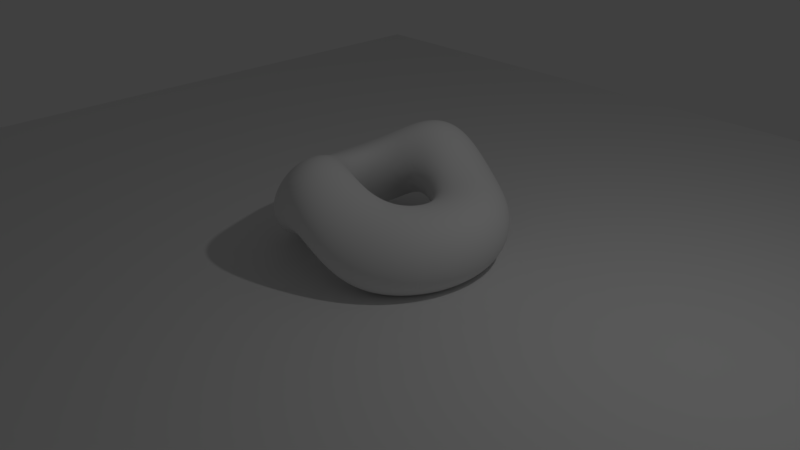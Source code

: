 # Source: part2.blend  (saved by Blender 2.79.0; exported with 4.5.12 LTS)
import bpy
from mathutils import Matrix  # noqa: F401  (used for matrix-valued properties, if any)

bpy.ops.wm.read_factory_settings(use_empty=True)
scene = bpy.context.scene
scene.name = 'Scene'

# ---- collections
col_collection_1 = bpy.data.collections.new('Collection 1'); scene.collection.children.link(col_collection_1)

# ---- world
world_world = bpy.data.worlds.new('World'); scene.world = world_world
world_world.color = (0.05088, 0.05088, 0.05088)
world_world.use_sun_shadow = False
world_world.sun_shadow_jitter_overblur = 0.0
world_world.cycles.sampling_method = 'MANUAL'

# ---- cameras
cam_camera = bpy.data.cameras.new('Camera')
cam_camera.clip_end = 100.0
cam_camera.lens = 35.0
cam_camera.sensor_width = 32.0
cam_camera.sensor_height = 18.0
cam_camera.ortho_scale = 7.314
cam_camera.dof.focus_distance = 0.0
cam_camera.dof.aperture_fstop = 128.0

# ---- lights
light_lamp = bpy.data.lights.new('Lamp', 'POINT')
light_lamp.transmission_factor = 0.0
light_lamp.cutoff_distance = 30.0
light_lamp.energy = 100.0
light_lamp.shadow_buffer_clip_start = 1.001
light_lamp.shadow_soft_size = 0.1
light_lamp.shadow_maximum_resolution = 0.006
light_lamp.use_absolute_resolution = True

# ---- meshes
me_torus_001 = bpy.data.meshes.new('Torus.001')
me_torus_001.from_pydata([(1.5, 0.0, 0.0), (1.494, 0.0, 0.07822), (1.476, 0.0, 0.1545), (1.446, 0.0, 0.227), (1.405, 0.0, 0.2939), (1.354, 0.0, 0.3536), (1.294, 0.0, 0.4045), (1.227, 0.0, 0.4455), (1.155, 0.0, 0.4755), (1.078, 0.0, 0.4938), (1.0, 0.0, 0.5), (0.9218, 0.0, 0.4938), (0.8455, 0.0, 0.4755), (0.773, 0.0, 0.4455), (0.7061, 0.0, 0.4045), (0.6464, 0.0, 0.3536), (0.5955, 0.0, 0.2939), (0.5545, 0.0, 0.227), (0.5245, 0.0, 0.1545), (0.5062, 0.0, 0.07822), (0.5, 0.0, 6.123e-17), (0.5062, 0.0, -0.07822), (0.5245, 0.0, -0.1545), (0.5545, 0.0, -0.227), (0.5955, 0.0, -0.2939), (0.6464, 0.0, -0.3536), (0.7061, 0.0, -0.4045), (0.773, 0.0, -0.4455), (0.8455, 0.0, -0.4755), (0.9218, 0.0, -0.4938), (1.0, 0.0, -0.5), (1.078, 0.0, -0.4938), (1.155, 0.0, -0.4755), (1.227, 0.0, -0.4455), (1.294, 0.0, -0.4045), (1.354, 0.0, -0.3536), (1.405, 0.0, -0.2939), (1.446, 0.0, -0.227), (1.476, 0.0, -0.1545), (1.494, 0.0, -0.07822), (1.487, 0.1958, 0.0), (1.481, 0.195, 0.07822), (1.463, 0.1926, 0.1545), (1.433, 0.1887, 0.227), (1.392, 0.1833, 0.2939), (1.342, 0.1767, 0.3536), (1.283, 0.1689, 0.4045), (1.216, 0.1602, 0.4455), (1.145, 0.1507, 0.4755), (1.069, 0.1407, 0.4938), (0.9914, 0.1305, 0.5), (0.9139, 0.1203, 0.4938), (0.8383, 0.1104, 0.4755), (0.7664, 0.1009, 0.4455), (0.7001, 0.09217, 0.4045), (0.6409, 0.08438, 0.3536), (0.5904, 0.07773, 0.2939), (0.5498, 0.07238, 0.227), (0.52, 0.06846, 0.1545), (0.5018, 0.06607, 0.07822), (0.4957, 0.06526, 6.123e-17), (0.5018, 0.06607, -0.07822), (0.52, 0.06846, -0.1545), (0.5498, 0.07238, -0.227), (0.5904, 0.07773, -0.2939), (0.6409, 0.08438, -0.3536), (0.7001, 0.09217, -0.4045), (0.7664, 0.1009, -0.4455), (0.8383, 0.1104, -0.4755), (0.9139, 0.1203, -0.4938), (0.9914, 0.1305, -0.5), (1.069, 0.1407, -0.4938), (1.145, 0.1507, -0.4755), (1.216, 0.1602, -0.4455), (1.283, 0.1689, -0.4045), (1.342, 0.1767, -0.3536), (1.392, 0.1833, -0.2939), (1.433, 0.1887, -0.227), (1.463, 0.1926, -0.1545), (1.481, 0.195, -0.07822), (1.449, 0.3882, 0.0), (1.443, 0.3866, 0.07822), (1.425, 0.3819, 0.1545), (1.396, 0.3741, 0.227), (1.357, 0.3635, 0.2939), (1.307, 0.3503, 0.3536), (1.25, 0.3349, 0.4045), (1.185, 0.3176, 0.4455), (1.115, 0.2988, 0.4755), (1.041, 0.2791, 0.4938), (0.9659, 0.2588, 0.5), (0.8904, 0.2386, 0.4938), (0.8167, 0.2188, 0.4755), (0.7467, 0.2001, 0.4455), (0.682, 0.1828, 0.4045), (0.6244, 0.1673, 0.3536), (0.5752, 0.1541, 0.2939), (0.5356, 0.1435, 0.227), (0.5066, 0.1357, 0.1545), (0.4889, 0.131, 0.07822), (0.483, 0.1294, 6.123e-17), (0.4889, 0.131, -0.07822), (0.5066, 0.1357, -0.1545), (0.5356, 0.1435, -0.227), (0.5752, 0.1541, -0.2939), (0.6244, 0.1673, -0.3536), (0.682, 0.1828, -0.4045), (0.7467, 0.2001, -0.4455), (0.8167, 0.2188, -0.4755), (0.8904, 0.2386, -0.4938), (0.9659, 0.2588, -0.5), (1.041, 0.2791, -0.4938), (1.115, 0.2988, -0.4755), (1.185, 0.3176, -0.4455), (1.25, 0.3349, -0.4045), (1.307, 0.3503, -0.3536), (1.357, 0.3635, -0.2939), (1.396, 0.3741, -0.227), (1.425, 0.3819, -0.1545), (1.443, 0.3866, -0.07822), (1.386, 0.574, 0.0), (1.38, 0.5717, 0.07822), (1.363, 0.5647, 0.1545), (1.335, 0.5532, 0.227), (1.298, 0.5375, 0.2939), (1.251, 0.518, 0.3536), (1.195, 0.4952, 0.4045), (1.134, 0.4696, 0.4455), (1.067, 0.4418, 0.4755), (0.9961, 0.4126, 0.4938), (0.9239, 0.3827, 0.5), (0.8516, 0.3528, 0.4938), (0.7811, 0.3236, 0.4755), (0.7142, 0.2958, 0.4455), (0.6524, 0.2702, 0.4045), (0.5972, 0.2474, 0.3536), (0.5502, 0.2279, 0.2939), (0.5123, 0.2122, 0.227), (0.4845, 0.2007, 0.1545), (0.4676, 0.1937, 0.07822), (0.4619, 0.1913, 6.123e-17), (0.4676, 0.1937, -0.07822), (0.4845, 0.2007, -0.1545), (0.5123, 0.2122, -0.227), (0.5502, 0.2279, -0.2939), (0.5972, 0.2474, -0.3536), (0.6524, 0.2702, -0.4045), (0.7142, 0.2958, -0.4455), (0.7811, 0.3236, -0.4755), (0.8516, 0.3528, -0.4938), (0.9239, 0.3827, -0.5), (0.9961, 0.4126, -0.4938), (1.067, 0.4418, -0.4755), (1.134, 0.4696, -0.4455), (1.195, 0.4952, -0.4045), (1.251, 0.518, -0.3536), (1.298, 0.5375, -0.2939), (1.335, 0.5532, -0.227), (1.363, 0.5647, -0.1545), (1.38, 0.5717, -0.07822), (1.299, 0.75, 0.0), (1.294, 0.7469, 0.07822), (1.278, 0.7378, 0.1545), (1.252, 0.7228, 0.227), (1.216, 0.7023, 0.2939), (1.172, 0.6768, 0.3536), (1.121, 0.6469, 0.4045), (1.063, 0.6135, 0.4455), (0.9998, 0.5773, 0.4755), (0.9338, 0.5391, 0.4938), (0.866, 0.5, 0.5), (0.7983, 0.4609, 0.4938), (0.7322, 0.4227, 0.4755), (0.6694, 0.3865, 0.4455), (0.6115, 0.3531, 0.4045), (0.5598, 0.3232, 0.3536), (0.5157, 0.2977, 0.2939), (0.4802, 0.2772, 0.227), (0.4542, 0.2622, 0.1545), (0.4383, 0.2531, 0.07822), (0.433, 0.25, 6.123e-17), (0.4383, 0.2531, -0.07822), (0.4542, 0.2622, -0.1545), (0.4802, 0.2772, -0.227), (0.5157, 0.2977, -0.2939), (0.5598, 0.3232, -0.3536), (0.6115, 0.3531, -0.4045), (0.6694, 0.3865, -0.4455), (0.7322, 0.4227, -0.4755), (0.7983, 0.4609, -0.4938), (0.866, 0.5, -0.5), (0.9338, 0.5391, -0.4938), (0.9998, 0.5773, -0.4755), (1.063, 0.6135, -0.4455), (1.121, 0.6469, -0.4045), (1.172, 0.6768, -0.3536), (1.216, 0.7023, -0.2939), (1.252, 0.7228, -0.227), (1.278, 0.7378, -0.1545), (1.294, 0.7469, -0.07822), (1.19, 0.9131, 0.0), (1.185, 0.9094, 0.07822), (1.171, 0.8982, 0.1545), (1.147, 0.88, 0.227), (1.114, 0.855, 0.2939), (1.074, 0.824, 0.3536), (1.027, 0.7877, 0.4045), (0.9734, 0.7469, 0.4455), (0.9159, 0.7028, 0.4755), (0.8554, 0.6564, 0.4938), (0.7934, 0.6088, 0.5), (0.7313, 0.5611, 0.4938), (0.6708, 0.5147, 0.4755), (0.6133, 0.4706, 0.4455), (0.5602, 0.4299, 0.4045), (0.5129, 0.3935, 0.3536), (0.4724, 0.3625, 0.2939), (0.4399, 0.3376, 0.227), (0.4161, 0.3193, 0.1545), (0.4016, 0.3081, 0.07822), (0.3967, 0.3044, 6.123e-17), (0.4016, 0.3081, -0.07822), (0.4161, 0.3193, -0.1545), (0.4399, 0.3376, -0.227), (0.4724, 0.3625, -0.2939), (0.5129, 0.3935, -0.3536), (0.5602, 0.4299, -0.4045), (0.6133, 0.4706, -0.4455), (0.6708, 0.5147, -0.4755), (0.7313, 0.5611, -0.4938), (0.7934, 0.6088, -0.5), (0.8554, 0.6564, -0.4938), (0.9159, 0.7028, -0.4755), (0.9734, 0.7469, -0.4455), (1.027, 0.7877, -0.4045), (1.074, 0.824, -0.3536), (1.114, 0.855, -0.2939), (1.147, 0.88, -0.227), (1.171, 0.8982, -0.1545), (1.185, 0.9094, -0.07822), (1.061, 1.061, 0.0), (1.056, 1.056, 0.07822), (1.043, 1.043, 0.1545), (1.022, 1.022, 0.227), (0.9931, 0.9931, 0.2939), (0.9571, 0.9571, 0.3536), (0.9149, 0.9149, 0.4045), (0.8676, 0.8676, 0.4455), (0.8164, 0.8164, 0.4755), (0.7624, 0.7624, 0.4938), (0.7071, 0.7071, 0.5), (0.6518, 0.6518, 0.4938), (0.5979, 0.5979, 0.4755), (0.5466, 0.5466, 0.4455), (0.4993, 0.4993, 0.4045), (0.4571, 0.4571, 0.3536), (0.4211, 0.4211, 0.2939), (0.3921, 0.3921, 0.227), (0.3709, 0.3709, 0.1545), (0.3579, 0.3579, 0.07822), (0.3536, 0.3536, 6.123e-17), (0.3579, 0.3579, -0.07822), (0.3709, 0.3709, -0.1545), (0.3921, 0.3921, -0.227), (0.4211, 0.4211, -0.2939), (0.4571, 0.4571, -0.3536), (0.4993, 0.4993, -0.4045), (0.5466, 0.5466, -0.4455), (0.5979, 0.5979, -0.4755), (0.6518, 0.6518, -0.4938), (0.7071, 0.7071, -0.5), (0.7624, 0.7624, -0.4938), (0.8164, 0.8164, -0.4755), (0.8676, 0.8676, -0.4455), (0.9149, 0.9149, -0.4045), (0.9571, 0.9571, -0.3536), (0.9931, 0.9931, -0.2939), (1.022, 1.022, -0.227), (1.043, 1.043, -0.1545), (1.056, 1.056, -0.07822), (0.9131, 1.19, 0.0), (0.9094, 1.185, 0.07822), (0.8982, 1.171, 0.1545), (0.88, 1.147, 0.227), (0.855, 1.114, 0.2939), (0.824, 1.074, 0.3536), (0.7877, 1.027, 0.4045), (0.7469, 0.9734, 0.4455), (0.7028, 0.9159, 0.4755), (0.6564, 0.8554, 0.4938), (0.6088, 0.7934, 0.5), (0.5611, 0.7313, 0.4938), (0.5147, 0.6708, 0.4755), (0.4706, 0.6133, 0.4455), (0.4299, 0.5602, 0.4045), (0.3935, 0.5129, 0.3536), (0.3625, 0.4724, 0.2939), (0.3376, 0.4399, 0.227), (0.3193, 0.4161, 0.1545), (0.3081, 0.4016, 0.07822), (0.3044, 0.3967, 6.123e-17), (0.3081, 0.4016, -0.07822), (0.3193, 0.4161, -0.1545), (0.3376, 0.4399, -0.227), (0.3625, 0.4724, -0.2939), (0.3935, 0.5129, -0.3536), (0.4299, 0.5602, -0.4045), (0.4706, 0.6133, -0.4455), (0.5147, 0.6708, -0.4755), (0.5611, 0.7313, -0.4938), (0.6088, 0.7934, -0.5), (0.6564, 0.8554, -0.4938), (0.7028, 0.9159, -0.4755), (0.7469, 0.9734, -0.4455), (0.7877, 1.027, -0.4045), (0.824, 1.074, -0.3536), (0.855, 1.114, -0.2939), (0.88, 1.147, -0.227), (0.8982, 1.171, -0.1545), (0.9094, 1.185, -0.07822), (0.75, 1.299, 0.0), (0.7469, 1.294, 0.07822), (0.7378, 1.278, 0.1545), (0.7228, 1.252, 0.227), (0.7023, 1.216, 0.2939), (0.6768, 1.172, 0.3536), (0.6469, 1.121, 0.4045), (0.6135, 1.063, 0.4455), (0.5773, 0.9998, 0.4755), (0.5391, 0.9338, 0.4938), (0.5, 0.866, 0.5), (0.4609, 0.7983, 0.4938), (0.4227, 0.7322, 0.4755), (0.3865, 0.6694, 0.4455), (0.3531, 0.6115, 0.4045), (0.3232, 0.5598, 0.3536), (0.2977, 0.5157, 0.2939), (0.2772, 0.4802, 0.227), (0.2622, 0.4542, 0.1545), (0.2531, 0.4383, 0.07822), (0.25, 0.433, 6.123e-17), (0.2531, 0.4383, -0.07822), (0.2622, 0.4542, -0.1545), (0.2772, 0.4802, -0.227), (0.2977, 0.5157, -0.2939), (0.3232, 0.5598, -0.3536), (0.3531, 0.6115, -0.4045), (0.3865, 0.6694, -0.4455), (0.4227, 0.7322, -0.4755), (0.4609, 0.7983, -0.4938), (0.5, 0.866, -0.5), (0.5391, 0.9338, -0.4938), (0.5773, 0.9998, -0.4755), (0.6135, 1.063, -0.4455), (0.6469, 1.121, -0.4045), (0.6768, 1.172, -0.3536), (0.7023, 1.216, -0.2939), (0.7228, 1.252, -0.227), (0.7378, 1.278, -0.1545), (0.7469, 1.294, -0.07822), (0.574, 1.386, 0.0), (0.5717, 1.38, 0.07822), (0.5647, 1.363, 0.1545), (0.5532, 1.335, 0.227), (0.5375, 1.298, 0.2939), (0.518, 1.251, 0.3536), (0.4952, 1.195, 0.4045), (0.4696, 1.134, 0.4455), (0.4418, 1.067, 0.4755), (0.4126, 0.9961, 0.4938), (0.3827, 0.9239, 0.5), (0.3528, 0.8516, 0.4938), (0.3236, 0.7811, 0.4755), (0.2958, 0.7142, 0.4455), (0.2702, 0.6524, 0.4045), (0.2474, 0.5972, 0.3536), (0.2279, 0.5502, 0.2939), (0.2122, 0.5123, 0.227), (0.2007, 0.4845, 0.1545), (0.1937, 0.4676, 0.07822), (0.1913, 0.4619, 6.123e-17), (0.1937, 0.4676, -0.07822), (0.2007, 0.4845, -0.1545), (0.2122, 0.5123, -0.227), (0.2279, 0.5502, -0.2939), (0.2474, 0.5972, -0.3536), (0.2702, 0.6524, -0.4045), (0.2958, 0.7142, -0.4455), (0.3236, 0.7811, -0.4755), (0.3528, 0.8516, -0.4938), (0.3827, 0.9239, -0.5), (0.4126, 0.9961, -0.4938), (0.4418, 1.067, -0.4755), (0.4696, 1.134, -0.4455), (0.4952, 1.195, -0.4045), (0.518, 1.251, -0.3536), (0.5375, 1.298, -0.2939), (0.5532, 1.335, -0.227), (0.5647, 1.363, -0.1545), (0.5717, 1.38, -0.07822), (0.3882, 1.449, 0.0), (0.3866, 1.443, 0.07822), (0.3819, 1.425, 0.1545), (0.3741, 1.396, 0.227), (0.3635, 1.357, 0.2939), (0.3503, 1.307, 0.3536), (0.3349, 1.25, 0.4045), (0.3176, 1.185, 0.4455), (0.2988, 1.115, 0.4755), (0.2791, 1.041, 0.4938), (0.2588, 0.9659, 0.5), (0.2386, 0.8904, 0.4938), (0.2188, 0.8167, 0.4755), (0.2001, 0.7467, 0.4455), (0.1828, 0.682, 0.4045), (0.1673, 0.6244, 0.3536), (0.1541, 0.5752, 0.2939), (0.1435, 0.5356, 0.227), (0.1357, 0.5066, 0.1545), (0.131, 0.4889, 0.07822), (0.1294, 0.483, 6.123e-17), (0.131, 0.4889, -0.07822), (0.1357, 0.5066, -0.1545), (0.1435, 0.5356, -0.227), (0.1541, 0.5752, -0.2939), (0.1673, 0.6244, -0.3536), (0.1828, 0.682, -0.4045), (0.2001, 0.7467, -0.4455), (0.2188, 0.8167, -0.4755), (0.2386, 0.8904, -0.4938), (0.2588, 0.9659, -0.5), (0.2791, 1.041, -0.4938), (0.2988, 1.115, -0.4755), (0.3176, 1.185, -0.4455), (0.3349, 1.25, -0.4045), (0.3503, 1.307, -0.3536), (0.3635, 1.357, -0.2939), (0.3741, 1.396, -0.227), (0.3819, 1.425, -0.1545), (0.3866, 1.443, -0.07822), (0.1958, 1.487, 0.0), (0.195, 1.481, 0.07822), (0.1926, 1.463, 0.1545), (0.1887, 1.433, 0.227), (0.1833, 1.392, 0.2939), (0.1767, 1.342, 0.3536), (0.1689, 1.283, 0.4045), (0.1602, 1.216, 0.4455), (0.1507, 1.145, 0.4755), (0.1407, 1.069, 0.4938), (0.1305, 0.9914, 0.5), (0.1203, 0.9139, 0.4938), (0.1104, 0.8383, 0.4755), (0.1009, 0.7664, 0.4455), (0.09217, 0.7001, 0.4045), (0.08438, 0.6409, 0.3536), (0.07773, 0.5904, 0.2939), (0.07238, 0.5498, 0.227), (0.06846, 0.52, 0.1545), (0.06607, 0.5018, 0.07822), (0.06526, 0.4957, 6.123e-17), (0.06607, 0.5018, -0.07822), (0.06846, 0.52, -0.1545), (0.07238, 0.5498, -0.227), (0.07773, 0.5904, -0.2939), (0.08438, 0.6409, -0.3536), (0.09217, 0.7001, -0.4045), (0.1009, 0.7664, -0.4455), (0.1104, 0.8383, -0.4755), (0.1203, 0.9139, -0.4938), (0.1305, 0.9914, -0.5), (0.1407, 1.069, -0.4938), (0.1507, 1.145, -0.4755), (0.1602, 1.216, -0.4455), (0.1689, 1.283, -0.4045), (0.1767, 1.342, -0.3536), (0.1833, 1.392, -0.2939), (0.1887, 1.433, -0.227), (0.1926, 1.463, -0.1545), (0.195, 1.481, -0.07822), (1.132e-07, 1.5, 0.0), (1.128e-07, 1.494, 0.07822), (1.114e-07, 1.476, 0.1545), (1.091e-07, 1.446, 0.227), (1.06e-07, 1.405, 0.2939), (1.022e-07, 1.354, 0.3536), (9.769e-08, 1.294, 0.4045), (9.264e-08, 1.227, 0.4455), (8.716e-08, 1.155, 0.4755), (8.14e-08, 1.078, 0.4938), (7.55e-08, 1.0, 0.5), (6.959e-08, 0.9218, 0.4938), (6.383e-08, 0.8455, 0.4755), (5.836e-08, 0.773, 0.4455), (5.331e-08, 0.7061, 0.4045), (4.881e-08, 0.6464, 0.3536), (4.496e-08, 0.5955, 0.2939), (4.186e-08, 0.5545, 0.227), (3.96e-08, 0.5245, 0.1545), (3.821e-08, 0.5062, 0.07822), (3.775e-08, 0.5, 6.123e-17), (3.821e-08, 0.5062, -0.07822), (3.96e-08, 0.5245, -0.1545), (4.186e-08, 0.5545, -0.227), (4.496e-08, 0.5955, -0.2939), (4.881e-08, 0.6464, -0.3536), (5.331e-08, 0.7061, -0.4045), (5.836e-08, 0.773, -0.4455), (6.383e-08, 0.8455, -0.4755), (6.959e-08, 0.9218, -0.4938), (7.55e-08, 1.0, -0.5), (8.14e-08, 1.078, -0.4938), (8.716e-08, 1.155, -0.4755), (9.264e-08, 1.227, -0.4455), (9.769e-08, 1.294, -0.4045), (1.022e-07, 1.354, -0.3536), (1.06e-07, 1.405, -0.2939), (1.091e-07, 1.446, -0.227), (1.114e-07, 1.476, -0.1545), (1.128e-07, 1.494, -0.07822), (-0.1958, 1.487, 0.0), (-0.195, 1.481, 0.07822), (-0.1926, 1.463, 0.1545), (-0.1887, 1.433, 0.227), (-0.1833, 1.392, 0.2939), (-0.1767, 1.342, 0.3536), (-0.1689, 1.283, 0.4045), (-0.1602, 1.216, 0.4455), (-0.1507, 1.145, 0.4755), (-0.1407, 1.069, 0.4938), (-0.1305, 0.9914, 0.5), (-0.1203, 0.9139, 0.4938), (-0.1104, 0.8383, 0.4755), (-0.1009, 0.7664, 0.4455), (-0.09217, 0.7001, 0.4045), (-0.08438, 0.6409, 0.3536), (-0.07773, 0.5904, 0.2939), (-0.07238, 0.5498, 0.227), (-0.06846, 0.52, 0.1545), (-0.06607, 0.5018, 0.07822), (-0.06526, 0.4957, 6.123e-17), (-0.06607, 0.5018, -0.07822), (-0.06846, 0.52, -0.1545), (-0.07238, 0.5498, -0.227), (-0.07773, 0.5904, -0.2939), (-0.08438, 0.6409, -0.3536), (-0.09217, 0.7001, -0.4045), (-0.1009, 0.7664, -0.4455), (-0.1104, 0.8383, -0.4755), (-0.1203, 0.9139, -0.4938), (-0.1305, 0.9914, -0.5), (-0.1407, 1.069, -0.4938), (-0.1507, 1.145, -0.4755), (-0.1602, 1.216, -0.4455), (-0.1689, 1.283, -0.4045), (-0.1767, 1.342, -0.3536), (-0.1833, 1.392, -0.2939), (-0.1887, 1.433, -0.227), (-0.1926, 1.463, -0.1545), (-0.195, 1.481, -0.07822), (-0.3882, 1.449, 0.0), (-0.3866, 1.443, 0.07822), (-0.3819, 1.425, 0.1545), (-0.3741, 1.396, 0.227), (-0.3635, 1.357, 0.2939), (-0.3503, 1.307, 0.3536), (-0.3349, 1.25, 0.4045), (-0.3176, 1.185, 0.4455), (-0.2988, 1.115, 0.4755), (-0.2791, 1.041, 0.4938), (-0.2588, 0.9659, 0.5), (-0.2386, 0.8904, 0.4938), (-0.2188, 0.8167, 0.4755), (-0.2001, 0.7467, 0.4455), (-0.1828, 0.682, 0.4045), (-0.1673, 0.6244, 0.3536), (-0.1541, 0.5752, 0.2939), (-0.1435, 0.5356, 0.227), (-0.1357, 0.5066, 0.1545), (-0.131, 0.4889, 0.07822), (-0.1294, 0.483, 6.123e-17), (-0.131, 0.4889, -0.07822), (-0.1357, 0.5066, -0.1545), (-0.1435, 0.5356, -0.227), (-0.1541, 0.5752, -0.2939), (-0.1673, 0.6244, -0.3536), (-0.1828, 0.682, -0.4045), (-0.2001, 0.7467, -0.4455), (-0.2188, 0.8167, -0.4755), (-0.2386, 0.8904, -0.4938), (-0.2588, 0.9659, -0.5), (-0.2791, 1.041, -0.4938), (-0.2988, 1.115, -0.4755), (-0.3176, 1.185, -0.4455), (-0.3349, 1.25, -0.4045), (-0.3503, 1.307, -0.3536), (-0.3635, 1.357, -0.2939), (-0.3741, 1.396, -0.227), (-0.3819, 1.425, -0.1545), (-0.3866, 1.443, -0.07822), (-0.574, 1.386, 0.0), (-0.5717, 1.38, 0.07822), (-0.5647, 1.363, 0.1545), (-0.5532, 1.335, 0.227), (-0.5375, 1.298, 0.2939), (-0.518, 1.251, 0.3536), (-0.4952, 1.195, 0.4045), (-0.4696, 1.134, 0.4455), (-0.4418, 1.067, 0.4755), (-0.4126, 0.9961, 0.4938), (-0.3827, 0.9239, 0.5), (-0.3528, 0.8516, 0.4938), (-0.3236, 0.7811, 0.4755), (-0.2958, 0.7142, 0.4455), (-0.2702, 0.6524, 0.4045), (-0.2474, 0.5972, 0.3536), (-0.2279, 0.5502, 0.2939), (-0.2122, 0.5123, 0.227), (-0.2007, 0.4845, 0.1545), (-0.1937, 0.4676, 0.07822), (-0.1913, 0.4619, 6.123e-17), (-0.1937, 0.4676, -0.07822), (-0.2007, 0.4845, -0.1545), (-0.2122, 0.5123, -0.227), (-0.2279, 0.5502, -0.2939), (-0.2474, 0.5972, -0.3536), (-0.2702, 0.6524, -0.4045), (-0.2958, 0.7142, -0.4455), (-0.3236, 0.7811, -0.4755), (-0.3528, 0.8516, -0.4938), (-0.3827, 0.9239, -0.5), (-0.4126, 0.9961, -0.4938), (-0.4418, 1.067, -0.4755), (-0.4696, 1.134, -0.4455), (-0.4952, 1.195, -0.4045), (-0.518, 1.251, -0.3536), (-0.5375, 1.298, -0.2939), (-0.5532, 1.335, -0.227), (-0.5647, 1.363, -0.1545), (-0.5717, 1.38, -0.07822), (-0.75, 1.299, 0.0), (-0.7469, 1.294, 0.07822), (-0.7378, 1.278, 0.1545), (-0.7228, 1.252, 0.227), (-0.7023, 1.216, 0.2939), (-0.6768, 1.172, 0.3536), (-0.6469, 1.121, 0.4045), (-0.6135, 1.063, 0.4455), (-0.5773, 0.9998, 0.4755), (-0.5391, 0.9338, 0.4938), (-0.5, 0.866, 0.5), (-0.4609, 0.7983, 0.4938), (-0.4227, 0.7322, 0.4755), (-0.3865, 0.6694, 0.4455), (-0.3531, 0.6115, 0.4045), (-0.3232, 0.5598, 0.3536), (-0.2977, 0.5157, 0.2939), (-0.2772, 0.4802, 0.227), (-0.2622, 0.4542, 0.1545), (-0.2531, 0.4383, 0.07822), (-0.25, 0.433, 6.123e-17), (-0.2531, 0.4383, -0.07822), (-0.2622, 0.4542, -0.1545), (-0.2772, 0.4802, -0.227), (-0.2977, 0.5157, -0.2939), (-0.3232, 0.5598, -0.3536), (-0.3531, 0.6115, -0.4045), (-0.3865, 0.6694, -0.4455), (-0.4227, 0.7322, -0.4755), (-0.4609, 0.7983, -0.4938), (-0.5, 0.866, -0.5), (-0.5391, 0.9338, -0.4938), (-0.5773, 0.9998, -0.4755), (-0.6135, 1.063, -0.4455), (-0.6469, 1.121, -0.4045), (-0.6768, 1.172, -0.3536), (-0.7023, 1.216, -0.2939), (-0.7228, 1.252, -0.227), (-0.7378, 1.278, -0.1545), (-0.7469, 1.294, -0.07822), (-0.9131, 1.19, 0.0), (-0.9094, 1.185, 0.07822), (-0.8982, 1.171, 0.1545), (-0.88, 1.147, 0.227), (-0.855, 1.114, 0.2939), (-0.824, 1.074, 0.3536), (-0.7877, 1.027, 0.4045), (-0.7469, 0.9734, 0.4455), (-0.7028, 0.9159, 0.4755), (-0.6564, 0.8554, 0.4938), (-0.6088, 0.7934, 0.5), (-0.5611, 0.7313, 0.4938), (-0.5147, 0.6708, 0.4755), (-0.4706, 0.6133, 0.4455), (-0.4299, 0.5602, 0.4045), (-0.3935, 0.5129, 0.3536), (-0.3625, 0.4724, 0.2939), (-0.3376, 0.4399, 0.227), (-0.3193, 0.4161, 0.1545), (-0.3081, 0.4016, 0.07822), (-0.3044, 0.3967, 6.123e-17), (-0.3081, 0.4016, -0.07822), (-0.3193, 0.4161, -0.1545), (-0.3376, 0.4399, -0.227), (-0.3625, 0.4724, -0.2939), (-0.3935, 0.5129, -0.3536), (-0.4299, 0.5602, -0.4045), (-0.4706, 0.6133, -0.4455), (-0.5147, 0.6708, -0.4755), (-0.5611, 0.7313, -0.4938), (-0.6088, 0.7934, -0.5), (-0.6564, 0.8554, -0.4938), (-0.7028, 0.9159, -0.4755), (-0.7469, 0.9734, -0.4455), (-0.7877, 1.027, -0.4045), (-0.824, 1.074, -0.3536), (-0.855, 1.114, -0.2939), (-0.88, 1.147, -0.227), (-0.8982, 1.171, -0.1545), (-0.9094, 1.185, -0.07822), (-1.061, 1.061, 0.0), (-1.056, 1.056, 0.07822), (-1.043, 1.043, 0.1545), (-1.022, 1.022, 0.227), (-0.9931, 0.9931, 0.2939), (-0.9571, 0.9571, 0.3536), (-0.9149, 0.9149, 0.4045), (-0.8676, 0.8676, 0.4455), (-0.8164, 0.8164, 0.4755), (-0.7624, 0.7624, 0.4938), (-0.7071, 0.7071, 0.5), (-0.6518, 0.6518, 0.4938), (-0.5979, 0.5979, 0.4755), (-0.5466, 0.5466, 0.4455), (-0.4993, 0.4993, 0.4045), (-0.4571, 0.4571, 0.3536), (-0.4211, 0.4211, 0.2939), (-0.3921, 0.3921, 0.227), (-0.3709, 0.3709, 0.1545), (-0.3579, 0.3579, 0.07822), (-0.3536, 0.3536, 6.123e-17), (-0.3579, 0.3579, -0.07822), (-0.3709, 0.3709, -0.1545), (-0.3921, 0.3921, -0.227), (-0.4211, 0.4211, -0.2939), (-0.4571, 0.4571, -0.3536), (-0.4993, 0.4993, -0.4045), (-0.5466, 0.5466, -0.4455), (-0.5979, 0.5979, -0.4755), (-0.6518, 0.6518, -0.4938), (-0.7071, 0.7071, -0.5), (-0.7624, 0.7624, -0.4938), (-0.8164, 0.8164, -0.4755), (-0.8676, 0.8676, -0.4455), (-0.9149, 0.9149, -0.4045), (-0.9571, 0.9571, -0.3536), (-0.9931, 0.9931, -0.2939), (-1.022, 1.022, -0.227), (-1.043, 1.043, -0.1545), (-1.056, 1.056, -0.07822), (-1.19, 0.9131, 0.0), (-1.185, 0.9094, 0.07822), (-1.171, 0.8982, 0.1545), (-1.147, 0.88, 0.227), (-1.114, 0.855, 0.2939), (-1.074, 0.824, 0.3536), (-1.027, 0.7877, 0.4045), (-0.9734, 0.7469, 0.4455), (-0.9159, 0.7028, 0.4755), (-0.8554, 0.6564, 0.4938), (-0.7934, 0.6088, 0.5), (-0.7313, 0.5611, 0.4938), (-0.6708, 0.5147, 0.4755), (-0.6133, 0.4706, 0.4455), (-0.5602, 0.4299, 0.4045), (-0.5129, 0.3935, 0.3536), (-0.4724, 0.3625, 0.2939), (-0.4399, 0.3376, 0.227), (-0.4161, 0.3193, 0.1545), (-0.4016, 0.3081, 0.07822), (-0.3967, 0.3044, 6.123e-17), (-0.4016, 0.3081, -0.07822), (-0.4161, 0.3193, -0.1545), (-0.4399, 0.3376, -0.227), (-0.4724, 0.3625, -0.2939), (-0.5129, 0.3935, -0.3536), (-0.5602, 0.4299, -0.4045), (-0.6133, 0.4706, -0.4455), (-0.6708, 0.5147, -0.4755), (-0.7313, 0.5611, -0.4938), (-0.7934, 0.6088, -0.5), (-0.8554, 0.6564, -0.4938), (-0.9159, 0.7028, -0.4755), (-0.9734, 0.7469, -0.4455), (-1.027, 0.7877, -0.4045), (-1.074, 0.824, -0.3536), (-1.114, 0.855, -0.2939), (-1.147, 0.88, -0.227), (-1.171, 0.8982, -0.1545), (-1.185, 0.9094, -0.07822), (-1.299, 0.75, 0.0), (-1.294, 0.7469, 0.07822), (-1.278, 0.7378, 0.1545), (-1.252, 0.7228, 0.227), (-1.216, 0.7023, 0.2939), (-1.172, 0.6768, 0.3536), (-1.121, 0.6469, 0.4045), (-1.063, 0.6135, 0.4455), (-0.9998, 0.5773, 0.4755), (-0.9338, 0.5391, 0.4938), (-0.866, 0.5, 0.5), (-0.7983, 0.4609, 0.4938), (-0.7322, 0.4227, 0.4755), (-0.6694, 0.3865, 0.4455), (-0.6115, 0.3531, 0.4045), (-0.5598, 0.3232, 0.3536), (-0.5157, 0.2977, 0.2939), (-0.4802, 0.2772, 0.227), (-0.4542, 0.2622, 0.1545), (-0.4383, 0.2531, 0.07822), (-0.433, 0.25, 6.123e-17), (-0.4383, 0.2531, -0.07822), (-0.4542, 0.2622, -0.1545), (-0.4802, 0.2772, -0.227), (-0.5157, 0.2977, -0.2939), (-0.5598, 0.3232, -0.3536), (-0.6115, 0.3531, -0.4045), (-0.6694, 0.3865, -0.4455), (-0.7322, 0.4227, -0.4755), (-0.7983, 0.4609, -0.4938), (-0.866, 0.5, -0.5), (-0.9338, 0.5391, -0.4938), (-0.9998, 0.5773, -0.4755), (-1.063, 0.6135, -0.4455), (-1.121, 0.6469, -0.4045), (-1.172, 0.6768, -0.3536), (-1.216, 0.7023, -0.2939), (-1.252, 0.7228, -0.227), (-1.278, 0.7378, -0.1545), (-1.294, 0.7469, -0.07822), (-1.386, 0.574, 0.0), (-1.38, 0.5717, 0.07822), (-1.363, 0.5647, 0.1545), (-1.335, 0.5532, 0.227), (-1.298, 0.5375, 0.2939), (-1.251, 0.518, 0.3536), (-1.195, 0.4952, 0.4045), (-1.134, 0.4696, 0.4455), (-1.067, 0.4418, 0.4755), (-0.9961, 0.4126, 0.4938), (-0.9239, 0.3827, 0.5), (-0.8516, 0.3528, 0.4938), (-0.7811, 0.3236, 0.4755), (-0.7142, 0.2958, 0.4455), (-0.6524, 0.2702, 0.4045), (-0.5972, 0.2474, 0.3536), (-0.5502, 0.2279, 0.2939), (-0.5123, 0.2122, 0.227), (-0.4845, 0.2007, 0.1545), (-0.4676, 0.1937, 0.07822), (-0.4619, 0.1913, 6.123e-17), (-0.4676, 0.1937, -0.07822), (-0.4845, 0.2007, -0.1545), (-0.5123, 0.2122, -0.227), (-0.5502, 0.2279, -0.2939), (-0.5972, 0.2474, -0.3536), (-0.6524, 0.2702, -0.4045), (-0.7142, 0.2958, -0.4455), (-0.7811, 0.3236, -0.4755), (-0.8516, 0.3528, -0.4938), (-0.9239, 0.3827, -0.5), (-0.9961, 0.4126, -0.4938), (-1.067, 0.4418, -0.4755), (-1.134, 0.4696, -0.4455), (-1.195, 0.4952, -0.4045), (-1.251, 0.518, -0.3536), (-1.298, 0.5375, -0.2939), (-1.335, 0.5532, -0.227), (-1.363, 0.5647, -0.1545), (-1.38, 0.5717, -0.07822), (-1.449, 0.3882, 0.0), (-1.443, 0.3866, 0.07822), (-1.425, 0.3819, 0.1545), (-1.396, 0.3741, 0.227), (-1.357, 0.3635, 0.2939), (-1.307, 0.3503, 0.3536), (-1.25, 0.3349, 0.4045), (-1.185, 0.3176, 0.4455), (-1.115, 0.2988, 0.4755), (-1.041, 0.2791, 0.4938), (-0.9659, 0.2588, 0.5), (-0.8904, 0.2386, 0.4938), (-0.8167, 0.2188, 0.4755), (-0.7467, 0.2001, 0.4455), (-0.682, 0.1828, 0.4045), (-0.6244, 0.1673, 0.3536), (-0.5752, 0.1541, 0.2939), (-0.5356, 0.1435, 0.227), (-0.5066, 0.1357, 0.1545), (-0.4889, 0.131, 0.07822), (-0.483, 0.1294, 6.123e-17), (-0.4889, 0.131, -0.07822), (-0.5066, 0.1357, -0.1545), (-0.5356, 0.1435, -0.227), (-0.5752, 0.1541, -0.2939), (-0.6244, 0.1673, -0.3536), (-0.682, 0.1828, -0.4045), (-0.7467, 0.2001, -0.4455), (-0.8167, 0.2188, -0.4755), (-0.8904, 0.2386, -0.4938), (-0.9659, 0.2588, -0.5), (-1.041, 0.2791, -0.4938), (-1.115, 0.2988, -0.4755), (-1.185, 0.3176, -0.4455), (-1.25, 0.3349, -0.4045), (-1.307, 0.3503, -0.3536), (-1.357, 0.3635, -0.2939), (-1.396, 0.3741, -0.227), (-1.425, 0.3819, -0.1545), (-1.443, 0.3866, -0.07822), (-1.487, 0.1958, 0.0), (-1.481, 0.195, 0.07822), (-1.463, 0.1926, 0.1545), (-1.433, 0.1887, 0.227), (-1.392, 0.1833, 0.2939), (-1.342, 0.1767, 0.3536), (-1.283, 0.1689, 0.4045), (-1.216, 0.1602, 0.4455), (-1.145, 0.1507, 0.4755), (-1.069, 0.1407, 0.4938), (-0.9914, 0.1305, 0.5), (-0.9139, 0.1203, 0.4938), (-0.8383, 0.1104, 0.4755), (-0.7664, 0.1009, 0.4455), (-0.7001, 0.09217, 0.4045), (-0.6409, 0.08438, 0.3536), (-0.5904, 0.07773, 0.2939), (-0.5498, 0.07238, 0.227), (-0.52, 0.06846, 0.1545), (-0.5018, 0.06607, 0.07822), (-0.4957, 0.06526, 6.123e-17), (-0.5018, 0.06607, -0.07822), (-0.52, 0.06846, -0.1545), (-0.5498, 0.07238, -0.227), (-0.5904, 0.07773, -0.2939), (-0.6409, 0.08438, -0.3536), (-0.7001, 0.09217, -0.4045), (-0.7664, 0.1009, -0.4455), (-0.8383, 0.1104, -0.4755), (-0.9139, 0.1203, -0.4938), (-0.9914, 0.1305, -0.5), (-1.069, 0.1407, -0.4938), (-1.145, 0.1507, -0.4755), (-1.216, 0.1602, -0.4455), (-1.283, 0.1689, -0.4045), (-1.342, 0.1767, -0.3536), (-1.392, 0.1833, -0.2939), (-1.433, 0.1887, -0.227), (-1.463, 0.1926, -0.1545), (-1.481, 0.195, -0.07822), (-1.5, 1.311e-07, 0.0), (-1.494, 1.306e-07, 0.07822), (-1.476, 1.29e-07, 0.1545), (-1.446, 1.264e-07, 0.227), (-1.405, 1.228e-07, 0.2939), (-1.354, 1.183e-07, 0.3536), (-1.294, 1.131e-07, 0.4045), (-1.227, 1.073e-07, 0.4455), (-1.155, 1.009e-07, 0.4755), (-1.078, 9.426e-08, 0.4938), (-1.0, 8.742e-08, 0.5), (-0.9218, 8.058e-08, 0.4938), (-0.8455, 7.392e-08, 0.4755), (-0.773, 6.758e-08, 0.4455), (-0.7061, 6.173e-08, 0.4045), (-0.6464, 5.651e-08, 0.3536), (-0.5955, 5.206e-08, 0.2939), (-0.5545, 4.848e-08, 0.227), (-0.5245, 4.585e-08, 0.1545), (-0.5062, 4.425e-08, 0.07822), (-0.5, 4.371e-08, 6.123e-17), (-0.5062, 4.425e-08, -0.07822), (-0.5245, 4.585e-08, -0.1545), (-0.5545, 4.848e-08, -0.227), (-0.5955, 5.206e-08, -0.2939), (-0.6464, 5.651e-08, -0.3536), (-0.7061, 6.173e-08, -0.4045), (-0.773, 6.758e-08, -0.4455), (-0.8455, 7.392e-08, -0.4755), (-0.9218, 8.058e-08, -0.4938), (-1.0, 8.742e-08, -0.5), (-1.078, 9.426e-08, -0.4938), (-1.155, 1.009e-07, -0.4755), (-1.227, 1.073e-07, -0.4455), (-1.294, 1.131e-07, -0.4045), (-1.354, 1.183e-07, -0.3536), (-1.405, 1.228e-07, -0.2939), (-1.446, 1.264e-07, -0.227), (-1.476, 1.29e-07, -0.1545), (-1.494, 1.306e-07, -0.07822), (-1.487, -0.1958, 0.0), (-1.481, -0.195, 0.07822), (-1.463, -0.1926, 0.1545), (-1.433, -0.1887, 0.227), (-1.392, -0.1833, 0.2939), (-1.342, -0.1767, 0.3536), (-1.283, -0.1689, 0.4045), (-1.216, -0.1602, 0.4455), (-1.145, -0.1507, 0.4755), (-1.069, -0.1407, 0.4938), (-0.9914, -0.1305, 0.5), (-0.9139, -0.1203, 0.4938), (-0.8383, -0.1104, 0.4755), (-0.7664, -0.1009, 0.4455), (-0.7001, -0.09217, 0.4045), (-0.6409, -0.08438, 0.3536), (-0.5904, -0.07773, 0.2939), (-0.5498, -0.07238, 0.227), (-0.52, -0.06846, 0.1545), (-0.5018, -0.06607, 0.07822), (-0.4957, -0.06526, 6.123e-17), (-0.5018, -0.06607, -0.07822), (-0.52, -0.06846, -0.1545), (-0.5498, -0.07238, -0.227), (-0.5904, -0.07773, -0.2939), (-0.6409, -0.08438, -0.3536), (-0.7001, -0.09217, -0.4045), (-0.7664, -0.1009, -0.4455), (-0.8383, -0.1104, -0.4755), (-0.9139, -0.1203, -0.4938), (-0.9914, -0.1305, -0.5), (-1.069, -0.1407, -0.4938), (-1.145, -0.1507, -0.4755), (-1.216, -0.1602, -0.4455), (-1.283, -0.1689, -0.4045), (-1.342, -0.1767, -0.3536), (-1.392, -0.1833, -0.2939), (-1.433, -0.1887, -0.227), (-1.463, -0.1926, -0.1545), (-1.481, -0.195, -0.07822), (-1.449, -0.3882, 0.0), (-1.443, -0.3866, 0.07822), (-1.425, -0.3819, 0.1545), (-1.396, -0.3741, 0.227), (-1.357, -0.3635, 0.2939), (-1.307, -0.3503, 0.3536), (-1.25, -0.3349, 0.4045), (-1.185, -0.3176, 0.4455), (-1.115, -0.2988, 0.4755), (-1.041, -0.2791, 0.4938), (-0.9659, -0.2588, 0.5), (-0.8904, -0.2386, 0.4938), (-0.8167, -0.2188, 0.4755), (-0.7467, -0.2001, 0.4455), (-0.682, -0.1828, 0.4045), (-0.6244, -0.1673, 0.3536), (-0.5752, -0.1541, 0.2939), (-0.5356, -0.1435, 0.227), (-0.5066, -0.1357, 0.1545), (-0.4889, -0.131, 0.07822), (-0.483, -0.1294, 6.123e-17), (-0.4889, -0.131, -0.07822), (-0.5066, -0.1357, -0.1545), (-0.5356, -0.1435, -0.227), (-0.5752, -0.1541, -0.2939), (-0.6244, -0.1673, -0.3536), (-0.682, -0.1828, -0.4045), (-0.7467, -0.2001, -0.4455), (-0.8167, -0.2188, -0.4755), (-0.8904, -0.2386, -0.4938), (-0.9659, -0.2588, -0.5), (-1.041, -0.2791, -0.4938), (-1.115, -0.2988, -0.4755), (-1.185, -0.3176, -0.4455), (-1.25, -0.3349, -0.4045), (-1.307, -0.3503, -0.3536), (-1.357, -0.3635, -0.2939), (-1.396, -0.3741, -0.227), (-1.425, -0.3819, -0.1545), (-1.443, -0.3866, -0.07822), (-1.386, -0.574, 0.0), (-1.38, -0.5717, 0.07822), (-1.363, -0.5647, 0.1545), (-1.335, -0.5532, 0.227), (-1.298, -0.5375, 0.2939), (-1.251, -0.518, 0.3536), (-1.195, -0.4952, 0.4045), (-1.134, -0.4696, 0.4455), (-1.067, -0.4418, 0.4755), (-0.9961, -0.4126, 0.4938), (-0.9239, -0.3827, 0.5), (-0.8516, -0.3528, 0.4938), (-0.7811, -0.3236, 0.4755), (-0.7142, -0.2958, 0.4455), (-0.6524, -0.2702, 0.4045), (-0.5972, -0.2474, 0.3536), (-0.5502, -0.2279, 0.2939), (-0.5123, -0.2122, 0.227), (-0.4845, -0.2007, 0.1545), (-0.4676, -0.1937, 0.07822), (-0.4619, -0.1913, 6.123e-17), (-0.4676, -0.1937, -0.07822), (-0.4845, -0.2007, -0.1545), (-0.5123, -0.2122, -0.227), (-0.5502, -0.2279, -0.2939), (-0.5972, -0.2474, -0.3536), (-0.6524, -0.2702, -0.4045), (-0.7142, -0.2958, -0.4455), (-0.7811, -0.3236, -0.4755), (-0.8516, -0.3528, -0.4938), (-0.9239, -0.3827, -0.5), (-0.9961, -0.4126, -0.4938), (-1.067, -0.4418, -0.4755), (-1.134, -0.4696, -0.4455), (-1.195, -0.4952, -0.4045), (-1.251, -0.518, -0.3536), (-1.298, -0.5375, -0.2939), (-1.335, -0.5532, -0.227), (-1.363, -0.5647, -0.1545), (-1.38, -0.5717, -0.07822), (-1.299, -0.75, 0.0), (-1.294, -0.7469, 0.07822), (-1.278, -0.7378, 0.1545), (-1.252, -0.7228, 0.227), (-1.216, -0.7023, 0.2939), (-1.172, -0.6768, 0.3536), (-1.121, -0.6469, 0.4045), (-1.063, -0.6135, 0.4455), (-0.9998, -0.5773, 0.4755), (-0.9338, -0.5391, 0.4938), (-0.866, -0.5, 0.5), (-0.7983, -0.4609, 0.4938), (-0.7322, -0.4227, 0.4755), (-0.6694, -0.3865, 0.4455), (-0.6115, -0.3531, 0.4045), (-0.5598, -0.3232, 0.3536), (-0.5157, -0.2977, 0.2939), (-0.4802, -0.2772, 0.227), (-0.4542, -0.2622, 0.1545), (-0.4383, -0.2531, 0.07822), (-0.433, -0.25, 6.123e-17), (-0.4383, -0.2531, -0.07822), (-0.4542, -0.2622, -0.1545), (-0.4802, -0.2772, -0.227), (-0.5157, -0.2977, -0.2939), (-0.5598, -0.3232, -0.3536), (-0.6115, -0.3531, -0.4045), (-0.6694, -0.3865, -0.4455), (-0.7322, -0.4227, -0.4755), (-0.7983, -0.4609, -0.4938), (-0.866, -0.5, -0.5), (-0.9338, -0.5391, -0.4938), (-0.9998, -0.5773, -0.4755), (-1.063, -0.6135, -0.4455), (-1.121, -0.6469, -0.4045), (-1.172, -0.6768, -0.3536), (-1.216, -0.7023, -0.2939), (-1.252, -0.7228, -0.227), (-1.278, -0.7378, -0.1545), (-1.294, -0.7469, -0.07822), (-1.19, -0.9131, 0.0), (-1.185, -0.9094, 0.07822), (-1.171, -0.8982, 0.1545), (-1.147, -0.88, 0.227), (-1.114, -0.855, 0.2939), (-1.074, -0.824, 0.3536), (-1.027, -0.7877, 0.4045), (-0.9734, -0.7469, 0.4455), (-0.9159, -0.7028, 0.4755), (-0.8554, -0.6564, 0.4938), (-0.7934, -0.6088, 0.5), (-0.7313, -0.5611, 0.4938), (-0.6708, -0.5147, 0.4755), (-0.6133, -0.4706, 0.4455), (-0.5602, -0.4299, 0.4045), (-0.5129, -0.3935, 0.3536), (-0.4724, -0.3625, 0.2939), (-0.4399, -0.3376, 0.227), (-0.4161, -0.3193, 0.1545), (-0.4016, -0.3081, 0.07822), (-0.3967, -0.3044, 6.123e-17), (-0.4016, -0.3081, -0.07822), (-0.4161, -0.3193, -0.1545), (-0.4399, -0.3376, -0.227), (-0.4724, -0.3625, -0.2939), (-0.5129, -0.3935, -0.3536), (-0.5602, -0.4299, -0.4045), (-0.6133, -0.4706, -0.4455), (-0.6708, -0.5147, -0.4755), (-0.7313, -0.5611, -0.4938), (-0.7934, -0.6088, -0.5), (-0.8554, -0.6564, -0.4938), (-0.9159, -0.7028, -0.4755), (-0.9734, -0.7469, -0.4455), (-1.027, -0.7877, -0.4045), (-1.074, -0.824, -0.3536), (-1.114, -0.855, -0.2939), (-1.147, -0.88, -0.227), (-1.171, -0.8982, -0.1545), (-1.185, -0.9094, -0.07822), (-1.061, -1.061, 0.0), (-1.056, -1.056, 0.07822), (-1.043, -1.043, 0.1545), (-1.022, -1.022, 0.227), (-0.9931, -0.9931, 0.2939), (-0.9571, -0.9571, 0.3536), (-0.9149, -0.9149, 0.4045), (-0.8676, -0.8676, 0.4455), (-0.8164, -0.8164, 0.4755), (-0.7624, -0.7624, 0.4938), (-0.7071, -0.7071, 0.5), (-0.6518, -0.6518, 0.4938), (-0.5979, -0.5979, 0.4755), (-0.5466, -0.5466, 0.4455), (-0.4993, -0.4993, 0.4045), (-0.4571, -0.4571, 0.3536), (-0.4211, -0.4211, 0.2939), (-0.3921, -0.3921, 0.227), (-0.3709, -0.3709, 0.1545), (-0.3579, -0.3579, 0.07822), (-0.3536, -0.3536, 6.123e-17), (-0.3579, -0.3579, -0.07822), (-0.3709, -0.3709, -0.1545), (-0.3921, -0.3921, -0.227), (-0.4211, -0.4211, -0.2939), (-0.4571, -0.4571, -0.3536), (-0.4993, -0.4993, -0.4045), (-0.5466, -0.5466, -0.4455), (-0.5979, -0.5979, -0.4755), (-0.6518, -0.6518, -0.4938), (-0.7071, -0.7071, -0.5), (-0.7624, -0.7624, -0.4938), (-0.8164, -0.8164, -0.4755), (-0.8676, -0.8676, -0.4455), (-0.9149, -0.9149, -0.4045), (-0.9571, -0.9571, -0.3536), (-0.9931, -0.9931, -0.2939), (-1.022, -1.022, -0.227), (-1.043, -1.043, -0.1545), (-1.056, -1.056, -0.07822), (-0.9131, -1.19, 0.0), (-0.9094, -1.185, 0.07822), (-0.8982, -1.171, 0.1545), (-0.88, -1.147, 0.227), (-0.855, -1.114, 0.2939), (-0.824, -1.074, 0.3536), (-0.7877, -1.027, 0.4045), (-0.7469, -0.9734, 0.4455), (-0.7028, -0.9159, 0.4755), (-0.6564, -0.8554, 0.4938), (-0.6088, -0.7934, 0.5), (-0.5611, -0.7313, 0.4938), (-0.5147, -0.6708, 0.4755), (-0.4706, -0.6133, 0.4455), (-0.4299, -0.5602, 0.4045), (-0.3935, -0.5129, 0.3536), (-0.3625, -0.4724, 0.2939), (-0.3376, -0.4399, 0.227), (-0.3193, -0.4161, 0.1545), (-0.3081, -0.4016, 0.07822), (-0.3044, -0.3967, 6.123e-17), (-0.3081, -0.4016, -0.07822), (-0.3193, -0.4161, -0.1545), (-0.3376, -0.4399, -0.227), (-0.3625, -0.4724, -0.2939), (-0.3935, -0.5129, -0.3536), (-0.4299, -0.5602, -0.4045), (-0.4706, -0.6133, -0.4455), (-0.5147, -0.6708, -0.4755), (-0.5611, -0.7313, -0.4938), (-0.6088, -0.7934, -0.5), (-0.6564, -0.8554, -0.4938), (-0.7028, -0.9159, -0.4755), (-0.7469, -0.9734, -0.4455), (-0.7877, -1.027, -0.4045), (-0.824, -1.074, -0.3536), (-0.855, -1.114, -0.2939), (-0.88, -1.147, -0.227), (-0.8982, -1.171, -0.1545), (-0.9094, -1.185, -0.07822), (-0.75, -1.299, 0.0), (-0.7469, -1.294, 0.07822), (-0.7378, -1.278, 0.1545), (-0.7228, -1.252, 0.227), (-0.7023, -1.216, 0.2939), (-0.6768, -1.172, 0.3536), (-0.6469, -1.121, 0.4045), (-0.6135, -1.063, 0.4455), (-0.5773, -0.9998, 0.4755), (-0.5391, -0.9338, 0.4938), (-0.5, -0.866, 0.5), (-0.4609, -0.7983, 0.4938), (-0.4227, -0.7322, 0.4755), (-0.3865, -0.6694, 0.4455), (-0.3531, -0.6115, 0.4045), (-0.3232, -0.5598, 0.3536), (-0.2977, -0.5157, 0.2939), (-0.2772, -0.4802, 0.227), (-0.2622, -0.4542, 0.1545), (-0.2531, -0.4383, 0.07822), (-0.25, -0.433, 6.123e-17), (-0.2531, -0.4383, -0.07822), (-0.2622, -0.4542, -0.1545), (-0.2772, -0.4802, -0.227), (-0.2977, -0.5157, -0.2939), (-0.3232, -0.5598, -0.3536), (-0.3531, -0.6115, -0.4045), (-0.3865, -0.6694, -0.4455), (-0.4227, -0.7322, -0.4755), (-0.4609, -0.7983, -0.4938), (-0.5, -0.866, -0.5), (-0.5391, -0.9338, -0.4938), (-0.5773, -0.9998, -0.4755), (-0.6135, -1.063, -0.4455), (-0.6469, -1.121, -0.4045), (-0.6768, -1.172, -0.3536), (-0.7023, -1.216, -0.2939), (-0.7228, -1.252, -0.227), (-0.7378, -1.278, -0.1545), (-0.7469, -1.294, -0.07822), (-0.574, -1.386, 0.0), (-0.5717, -1.38, 0.07822), (-0.5647, -1.363, 0.1545), (-0.5532, -1.335, 0.227), (-0.5375, -1.298, 0.2939), (-0.518, -1.251, 0.3536), (-0.4952, -1.195, 0.4045), (-0.4696, -1.134, 0.4455), (-0.4418, -1.067, 0.4755), (-0.4126, -0.9961, 0.4938), (-0.3827, -0.9239, 0.5), (-0.3528, -0.8516, 0.4938), (-0.3236, -0.7811, 0.4755), (-0.2958, -0.7142, 0.4455), (-0.2702, -0.6524, 0.4045), (-0.2474, -0.5972, 0.3536), (-0.2279, -0.5502, 0.2939), (-0.2122, -0.5123, 0.227), (-0.2007, -0.4845, 0.1545), (-0.1937, -0.4676, 0.07822), (-0.1913, -0.4619, 6.123e-17), (-0.1937, -0.4676, -0.07822), (-0.2007, -0.4845, -0.1545), (-0.2122, -0.5123, -0.227), (-0.2279, -0.5502, -0.2939), (-0.2474, -0.5972, -0.3536), (-0.2702, -0.6524, -0.4045), (-0.2958, -0.7142, -0.4455), (-0.3236, -0.7811, -0.4755), (-0.3528, -0.8516, -0.4938), (-0.3827, -0.9239, -0.5), (-0.4126, -0.9961, -0.4938), (-0.4418, -1.067, -0.4755), (-0.4696, -1.134, -0.4455), (-0.4952, -1.195, -0.4045), (-0.518, -1.251, -0.3536), (-0.5375, -1.298, -0.2939), (-0.5532, -1.335, -0.227), (-0.5647, -1.363, -0.1545), (-0.5717, -1.38, -0.07822), (-0.3882, -1.449, 0.0), (-0.3866, -1.443, 0.07822), (-0.3819, -1.425, 0.1545), (-0.3741, -1.396, 0.227), (-0.3635, -1.357, 0.2939), (-0.3503, -1.307, 0.3536), (-0.3349, -1.25, 0.4045), (-0.3176, -1.185, 0.4455), (-0.2988, -1.115, 0.4755), (-0.2791, -1.041, 0.4938), (-0.2588, -0.9659, 0.5), (-0.2386, -0.8904, 0.4938), (-0.2188, -0.8167, 0.4755), (-0.2001, -0.7467, 0.4455), (-0.1828, -0.682, 0.4045), (-0.1673, -0.6244, 0.3536), (-0.1541, -0.5752, 0.2939), (-0.1435, -0.5356, 0.227), (-0.1357, -0.5066, 0.1545), (-0.131, -0.4889, 0.07822), (-0.1294, -0.483, 6.123e-17), (-0.131, -0.4889, -0.07822), (-0.1357, -0.5066, -0.1545), (-0.1435, -0.5356, -0.227), (-0.1541, -0.5752, -0.2939), (-0.1673, -0.6244, -0.3536), (-0.1828, -0.682, -0.4045), (-0.2001, -0.7467, -0.4455), (-0.2188, -0.8167, -0.4755), (-0.2386, -0.8904, -0.4938), (-0.2588, -0.9659, -0.5), (-0.2791, -1.041, -0.4938), (-0.2988, -1.115, -0.4755), (-0.3176, -1.185, -0.4455), (-0.3349, -1.25, -0.4045), (-0.3503, -1.307, -0.3536), (-0.3635, -1.357, -0.2939), (-0.3741, -1.396, -0.227), (-0.3819, -1.425, -0.1545), (-0.3866, -1.443, -0.07822), (-0.1958, -1.487, 0.0), (-0.195, -1.481, 0.07822), (-0.1926, -1.463, 0.1545), (-0.1887, -1.433, 0.227), (-0.1833, -1.392, 0.2939), (-0.1767, -1.342, 0.3536), (-0.1689, -1.283, 0.4045), (-0.1602, -1.216, 0.4455), (-0.1507, -1.145, 0.4755), (-0.1407, -1.069, 0.4938), (-0.1305, -0.9914, 0.5), (-0.1203, -0.9139, 0.4938), (-0.1104, -0.8383, 0.4755), (-0.1009, -0.7664, 0.4455), (-0.09217, -0.7001, 0.4045), (-0.08438, -0.6409, 0.3536), (-0.07773, -0.5904, 0.2939), (-0.07238, -0.5498, 0.227), (-0.06846, -0.52, 0.1545), (-0.06607, -0.5018, 0.07822), (-0.06526, -0.4957, 6.123e-17), (-0.06607, -0.5018, -0.07822), (-0.06846, -0.52, -0.1545), (-0.07238, -0.5498, -0.227), (-0.07773, -0.5904, -0.2939), (-0.08438, -0.6409, -0.3536), (-0.09217, -0.7001, -0.4045), (-0.1009, -0.7664, -0.4455), (-0.1104, -0.8383, -0.4755), (-0.1203, -0.9139, -0.4938), (-0.1305, -0.9914, -0.5), (-0.1407, -1.069, -0.4938), (-0.1507, -1.145, -0.4755), (-0.1602, -1.216, -0.4455), (-0.1689, -1.283, -0.4045), (-0.1767, -1.342, -0.3536), (-0.1833, -1.392, -0.2939), (-0.1887, -1.433, -0.227), (-0.1926, -1.463, -0.1545), (-0.195, -1.481, -0.07822), (1.132e-07, -1.5, 0.0), (1.128e-07, -1.494, 0.07822), (1.114e-07, -1.476, 0.1545), (1.091e-07, -1.446, 0.227), (1.06e-07, -1.405, 0.2939), (1.022e-07, -1.354, 0.3536), (9.769e-08, -1.294, 0.4045), (9.264e-08, -1.227, 0.4455), (8.716e-08, -1.155, 0.4755), (8.14e-08, -1.078, 0.4938), (7.55e-08, -1.0, 0.5), (6.959e-08, -0.9218, 0.4938), (6.383e-08, -0.8455, 0.4755), (5.836e-08, -0.773, 0.4455), (5.331e-08, -0.7061, 0.4045), (4.881e-08, -0.6464, 0.3536), (4.496e-08, -0.5955, 0.2939), (4.186e-08, -0.5545, 0.227), (3.96e-08, -0.5245, 0.1545), (3.821e-08, -0.5062, 0.07822), (3.775e-08, -0.5, 6.123e-17), (3.821e-08, -0.5062, -0.07822), (3.96e-08, -0.5245, -0.1545), (4.186e-08, -0.5545, -0.227), (4.496e-08, -0.5955, -0.2939), (4.881e-08, -0.6464, -0.3536), (5.331e-08, -0.7061, -0.4045), (5.836e-08, -0.773, -0.4455), (6.383e-08, -0.8455, -0.4755), (6.959e-08, -0.9218, -0.4938), (7.55e-08, -1.0, -0.5), (8.14e-08, -1.078, -0.4938), (8.716e-08, -1.155, -0.4755), (9.264e-08, -1.227, -0.4455), (9.769e-08, -1.294, -0.4045), (1.022e-07, -1.354, -0.3536), (1.06e-07, -1.405, -0.2939), (1.091e-07, -1.446, -0.227), (1.114e-07, -1.476, -0.1545), (1.128e-07, -1.494, -0.07822), (0.1958, -1.487, 0.0), (0.195, -1.481, 0.07822), (0.1926, -1.463, 0.1545), (0.1887, -1.433, 0.227), (0.1833, -1.392, 0.2939), (0.1767, -1.342, 0.3536), (0.1689, -1.283, 0.4045), (0.1602, -1.216, 0.4455), (0.1507, -1.145, 0.4755), (0.1407, -1.069, 0.4938), (0.1305, -0.9914, 0.5), (0.1203, -0.9139, 0.4938), (0.1104, -0.8383, 0.4755), (0.1009, -0.7664, 0.4455), (0.09217, -0.7001, 0.4045), (0.08438, -0.6409, 0.3536), (0.07773, -0.5904, 0.2939), (0.07238, -0.5498, 0.227), (0.06846, -0.52, 0.1545), (0.06607, -0.5018, 0.07822), (0.06526, -0.4957, 6.123e-17), (0.06607, -0.5018, -0.07822), (0.06846, -0.52, -0.1545), (0.07238, -0.5498, -0.227), (0.07773, -0.5904, -0.2939), (0.08438, -0.6409, -0.3536), (0.09217, -0.7001, -0.4045), (0.1009, -0.7664, -0.4455), (0.1104, -0.8383, -0.4755), (0.1203, -0.9139, -0.4938), (0.1305, -0.9914, -0.5), (0.1407, -1.069, -0.4938), (0.1507, -1.145, -0.4755), (0.1602, -1.216, -0.4455), (0.1689, -1.283, -0.4045), (0.1767, -1.342, -0.3536), (0.1833, -1.392, -0.2939), (0.1887, -1.433, -0.227), (0.1926, -1.463, -0.1545), (0.195, -1.481, -0.07822), (0.3882, -1.449, 0.0), (0.3866, -1.443, 0.07822), (0.3819, -1.425, 0.1545), (0.3741, -1.396, 0.227), (0.3635, -1.357, 0.2939), (0.3503, -1.307, 0.3536), (0.3349, -1.25, 0.4045), (0.3176, -1.185, 0.4455), (0.2988, -1.115, 0.4755), (0.2791, -1.041, 0.4938), (0.2588, -0.9659, 0.5), (0.2386, -0.8904, 0.4938), (0.2188, -0.8167, 0.4755), (0.2001, -0.7467, 0.4455), (0.1828, -0.682, 0.4045), (0.1673, -0.6244, 0.3536), (0.1541, -0.5752, 0.2939), (0.1435, -0.5356, 0.227), (0.1357, -0.5066, 0.1545), (0.131, -0.4889, 0.07822), (0.1294, -0.483, 6.123e-17), (0.131, -0.4889, -0.07822), (0.1357, -0.5066, -0.1545), (0.1435, -0.5356, -0.227), (0.1541, -0.5752, -0.2939), (0.1673, -0.6244, -0.3536), (0.1828, -0.682, -0.4045), (0.2001, -0.7467, -0.4455), (0.2188, -0.8167, -0.4755), (0.2386, -0.8904, -0.4938), (0.2588, -0.9659, -0.5), (0.2791, -1.041, -0.4938), (0.2988, -1.115, -0.4755), (0.3176, -1.185, -0.4455), (0.3349, -1.25, -0.4045), (0.3503, -1.307, -0.3536), (0.3635, -1.357, -0.2939), (0.3741, -1.396, -0.227), (0.3819, -1.425, -0.1545), (0.3866, -1.443, -0.07822), (0.574, -1.386, 0.0), (0.5717, -1.38, 0.07822), (0.5647, -1.363, 0.1545), (0.5532, -1.335, 0.227), (0.5375, -1.298, 0.2939), (0.518, -1.251, 0.3536), (0.4952, -1.195, 0.4045), (0.4696, -1.134, 0.4455), (0.4418, -1.067, 0.4755), (0.4126, -0.9961, 0.4938), (0.3827, -0.9239, 0.5), (0.3528, -0.8516, 0.4938), (0.3236, -0.7811, 0.4755), (0.2958, -0.7142, 0.4455), (0.2702, -0.6524, 0.4045), (0.2474, -0.5972, 0.3536), (0.2279, -0.5502, 0.2939), (0.2122, -0.5123, 0.227), (0.2007, -0.4845, 0.1545), (0.1937, -0.4676, 0.07822), (0.1913, -0.4619, 6.123e-17), (0.1937, -0.4676, -0.07822), (0.2007, -0.4845, -0.1545), (0.2122, -0.5123, -0.227), (0.2279, -0.5502, -0.2939), (0.2474, -0.5972, -0.3536), (0.2702, -0.6524, -0.4045), (0.2958, -0.7142, -0.4455), (0.3236, -0.7811, -0.4755), (0.3528, -0.8516, -0.4938), (0.3827, -0.9239, -0.5), (0.4126, -0.9961, -0.4938), (0.4418, -1.067, -0.4755), (0.4696, -1.134, -0.4455), (0.4952, -1.195, -0.4045), (0.518, -1.251, -0.3536), (0.5375, -1.298, -0.2939), (0.5532, -1.335, -0.227), (0.5647, -1.363, -0.1545), (0.5717, -1.38, -0.07822), (0.75, -1.299, 0.0), (0.7469, -1.294, 0.07822), (0.7378, -1.278, 0.1545), (0.7228, -1.252, 0.227), (0.7023, -1.216, 0.2939), (0.6768, -1.172, 0.3536), (0.6469, -1.121, 0.4045), (0.6135, -1.063, 0.4455), (0.5773, -0.9998, 0.4755), (0.5391, -0.9338, 0.4938), (0.5, -0.866, 0.5), (0.4609, -0.7983, 0.4938), (0.4227, -0.7322, 0.4755), (0.3865, -0.6694, 0.4455), (0.3531, -0.6115, 0.4045), (0.3232, -0.5598, 0.3536), (0.2977, -0.5157, 0.2939), (0.2772, -0.4802, 0.227), (0.2622, -0.4542, 0.1545), (0.2531, -0.4383, 0.07822), (0.25, -0.433, 6.123e-17), (0.2531, -0.4383, -0.07822), (0.2622, -0.4542, -0.1545), (0.2772, -0.4802, -0.227), (0.2977, -0.5157, -0.2939), (0.3232, -0.5598, -0.3536), (0.3531, -0.6115, -0.4045), (0.3865, -0.6694, -0.4455), (0.4227, -0.7322, -0.4755), (0.4609, -0.7983, -0.4938), (0.5, -0.866, -0.5), (0.5391, -0.9338, -0.4938), (0.5773, -0.9998, -0.4755), (0.6135, -1.063, -0.4455), (0.6469, -1.121, -0.4045), (0.6768, -1.172, -0.3536), (0.7023, -1.216, -0.2939), (0.7228, -1.252, -0.227), (0.7378, -1.278, -0.1545), (0.7469, -1.294, -0.07822), (0.9131, -1.19, 0.0), (0.9094, -1.185, 0.07822), (0.8982, -1.171, 0.1545), (0.88, -1.147, 0.227), (0.855, -1.114, 0.2939), (0.824, -1.074, 0.3536), (0.7877, -1.027, 0.4045), (0.7469, -0.9734, 0.4455), (0.7028, -0.9159, 0.4755), (0.6564, -0.8554, 0.4938), (0.6088, -0.7934, 0.5), (0.5611, -0.7313, 0.4938), (0.5147, -0.6708, 0.4755), (0.4706, -0.6133, 0.4455), (0.4299, -0.5602, 0.4045), (0.3935, -0.5129, 0.3536), (0.3625, -0.4724, 0.2939), (0.3376, -0.4399, 0.227), (0.3193, -0.4161, 0.1545), (0.3081, -0.4016, 0.07822), (0.3044, -0.3967, 6.123e-17), (0.3081, -0.4016, -0.07822), (0.3193, -0.4161, -0.1545), (0.3376, -0.4399, -0.227), (0.3625, -0.4724, -0.2939), (0.3935, -0.5129, -0.3536), (0.4299, -0.5602, -0.4045), (0.4706, -0.6133, -0.4455), (0.5147, -0.6708, -0.4755), (0.5611, -0.7313, -0.4938), (0.6088, -0.7934, -0.5), (0.6564, -0.8554, -0.4938), (0.7028, -0.9159, -0.4755), (0.7469, -0.9734, -0.4455), (0.7877, -1.027, -0.4045), (0.824, -1.074, -0.3536), (0.855, -1.114, -0.2939), (0.88, -1.147, -0.227), (0.8982, -1.171, -0.1545), (0.9094, -1.185, -0.07822), (1.061, -1.061, 0.0), (1.056, -1.056, 0.07822), (1.043, -1.043, 0.1545), (1.022, -1.022, 0.227), (0.9931, -0.9931, 0.2939), (0.9571, -0.9571, 0.3536), (0.9149, -0.9149, 0.4045), (0.8676, -0.8676, 0.4455), (0.8164, -0.8164, 0.4755), (0.7624, -0.7624, 0.4938), (0.7071, -0.7071, 0.5), (0.6518, -0.6518, 0.4938), (0.5979, -0.5979, 0.4755), (0.5466, -0.5466, 0.4455), (0.4993, -0.4993, 0.4045), (0.4571, -0.4571, 0.3536), (0.4211, -0.4211, 0.2939), (0.3921, -0.3921, 0.227), (0.3709, -0.3709, 0.1545), (0.3579, -0.3579, 0.07822), (0.3536, -0.3536, 6.123e-17), (0.3579, -0.3579, -0.07822), (0.3709, -0.3709, -0.1545), (0.3921, -0.3921, -0.227), (0.4211, -0.4211, -0.2939), (0.4571, -0.4571, -0.3536), (0.4993, -0.4993, -0.4045), (0.5466, -0.5466, -0.4455), (0.5979, -0.5979, -0.4755), (0.6518, -0.6518, -0.4938), (0.7071, -0.7071, -0.5), (0.7624, -0.7624, -0.4938), (0.8164, -0.8164, -0.4755), (0.8676, -0.8676, -0.4455), (0.9149, -0.9149, -0.4045), (0.9571, -0.9571, -0.3536), (0.9931, -0.9931, -0.2939), (1.022, -1.022, -0.227), (1.043, -1.043, -0.1545), (1.056, -1.056, -0.07822), (1.19, -0.9131, 0.0), (1.185, -0.9094, 0.07822), (1.171, -0.8982, 0.1545), (1.147, -0.88, 0.227), (1.114, -0.855, 0.2939), (1.074, -0.824, 0.3536), (1.027, -0.7877, 0.4045), (0.9734, -0.7469, 0.4455), (0.9159, -0.7028, 0.4755), (0.8554, -0.6564, 0.4938), (0.7934, -0.6088, 0.5), (0.7313, -0.5611, 0.4938), (0.6708, -0.5147, 0.4755), (0.6133, -0.4706, 0.4455), (0.5602, -0.4299, 0.4045), (0.5129, -0.3935, 0.3536), (0.4724, -0.3625, 0.2939), (0.4399, -0.3376, 0.227), (0.4161, -0.3193, 0.1545), (0.4016, -0.3081, 0.07822), (0.3967, -0.3044, 6.123e-17), (0.4016, -0.3081, -0.07822), (0.4161, -0.3193, -0.1545), (0.4399, -0.3376, -0.227), (0.4724, -0.3625, -0.2939), (0.5129, -0.3935, -0.3536), (0.5602, -0.4299, -0.4045), (0.6133, -0.4706, -0.4455), (0.6708, -0.5147, -0.4755), (0.7313, -0.5611, -0.4938), (0.7934, -0.6088, -0.5), (0.8554, -0.6564, -0.4938), (0.9159, -0.7028, -0.4755), (0.9734, -0.7469, -0.4455), (1.027, -0.7877, -0.4045), (1.074, -0.824, -0.3536), (1.114, -0.855, -0.2939), (1.147, -0.88, -0.227), (1.171, -0.8982, -0.1545), (1.185, -0.9094, -0.07822), (1.299, -0.75, 0.0), (1.294, -0.7469, 0.07822), (1.278, -0.7378, 0.1545), (1.252, -0.7228, 0.227), (1.216, -0.7023, 0.2939), (1.172, -0.6768, 0.3536), (1.121, -0.6469, 0.4045), (1.063, -0.6135, 0.4455), (0.9998, -0.5773, 0.4755), (0.9338, -0.5391, 0.4938), (0.866, -0.5, 0.5), (0.7983, -0.4609, 0.4938), (0.7322, -0.4227, 0.4755), (0.6694, -0.3865, 0.4455), (0.6115, -0.3531, 0.4045), (0.5598, -0.3232, 0.3536), (0.5157, -0.2977, 0.2939), (0.4802, -0.2772, 0.227), (0.4542, -0.2622, 0.1545), (0.4383, -0.2531, 0.07822), (0.433, -0.25, 6.123e-17), (0.4383, -0.2531, -0.07822), (0.4542, -0.2622, -0.1545), (0.4802, -0.2772, -0.227), (0.5157, -0.2977, -0.2939), (0.5598, -0.3232, -0.3536), (0.6115, -0.3531, -0.4045), (0.6694, -0.3865, -0.4455), (0.7322, -0.4227, -0.4755), (0.7983, -0.4609, -0.4938), (0.866, -0.5, -0.5), (0.9338, -0.5391, -0.4938), (0.9998, -0.5773, -0.4755), (1.063, -0.6135, -0.4455), (1.121, -0.6469, -0.4045), (1.172, -0.6768, -0.3536), (1.216, -0.7023, -0.2939), (1.252, -0.7228, -0.227), (1.278, -0.7378, -0.1545), (1.294, -0.7469, -0.07822), (1.386, -0.574, 0.0), (1.38, -0.5717, 0.07822), (1.363, -0.5647, 0.1545), (1.335, -0.5532, 0.227), (1.298, -0.5375, 0.2939), (1.251, -0.518, 0.3536), (1.195, -0.4952, 0.4045), (1.134, -0.4696, 0.4455), (1.067, -0.4418, 0.4755), (0.9961, -0.4126, 0.4938), (0.9239, -0.3827, 0.5), (0.8516, -0.3528, 0.4938), (0.7811, -0.3236, 0.4755), (0.7142, -0.2958, 0.4455), (0.6524, -0.2702, 0.4045), (0.5972, -0.2474, 0.3536), (0.5502, -0.2279, 0.2939), (0.5123, -0.2122, 0.227), (0.4845, -0.2007, 0.1545), (0.4676, -0.1937, 0.07822), (0.4619, -0.1913, 6.123e-17), (0.4676, -0.1937, -0.07822), (0.4845, -0.2007, -0.1545), (0.5123, -0.2122, -0.227), (0.5502, -0.2279, -0.2939), (0.5972, -0.2474, -0.3536), (0.6524, -0.2702, -0.4045), (0.7142, -0.2958, -0.4455), (0.7811, -0.3236, -0.4755), (0.8516, -0.3528, -0.4938), (0.9239, -0.3827, -0.5), (0.9961, -0.4126, -0.4938), (1.067, -0.4418, -0.4755), (1.134, -0.4696, -0.4455), (1.195, -0.4952, -0.4045), (1.251, -0.518, -0.3536), (1.298, -0.5375, -0.2939), (1.335, -0.5532, -0.227), (1.363, -0.5647, -0.1545), (1.38, -0.5717, -0.07822), (1.449, -0.3882, 0.0), (1.443, -0.3866, 0.07822), (1.425, -0.3819, 0.1545), (1.396, -0.3741, 0.227), (1.357, -0.3635, 0.2939), (1.307, -0.3503, 0.3536), (1.25, -0.3349, 0.4045), (1.185, -0.3176, 0.4455), (1.115, -0.2988, 0.4755), (1.041, -0.2791, 0.4938), (0.9659, -0.2588, 0.5), (0.8904, -0.2386, 0.4938), (0.8167, -0.2188, 0.4755), (0.7467, -0.2001, 0.4455), (0.682, -0.1828, 0.4045), (0.6244, -0.1673, 0.3536), (0.5752, -0.1541, 0.2939), (0.5356, -0.1435, 0.227), (0.5066, -0.1357, 0.1545), (0.4889, -0.131, 0.07822), (0.483, -0.1294, 6.123e-17), (0.4889, -0.131, -0.07822), (0.5066, -0.1357, -0.1545), (0.5356, -0.1435, -0.227), (0.5752, -0.1541, -0.2939), (0.6244, -0.1673, -0.3536), (0.682, -0.1828, -0.4045), (0.7467, -0.2001, -0.4455), (0.8167, -0.2188, -0.4755), (0.8904, -0.2386, -0.4938), (0.9659, -0.2588, -0.5), (1.041, -0.2791, -0.4938), (1.115, -0.2988, -0.4755), (1.185, -0.3176, -0.4455), (1.25, -0.3349, -0.4045), (1.307, -0.3503, -0.3536), (1.357, -0.3635, -0.2939), (1.396, -0.3741, -0.227), (1.425, -0.3819, -0.1545), (1.443, -0.3866, -0.07822), (1.487, -0.1958, 0.0), (1.481, -0.195, 0.07822), (1.463, -0.1926, 0.1545), (1.433, -0.1887, 0.227), (1.392, -0.1833, 0.2939), (1.342, -0.1767, 0.3536), (1.283, -0.1689, 0.4045), (1.216, -0.1602, 0.4455), (1.145, -0.1507, 0.4755), (1.069, -0.1407, 0.4938), (0.9914, -0.1305, 0.5), (0.9139, -0.1203, 0.4938), (0.8383, -0.1104, 0.4755), (0.7664, -0.1009, 0.4455), (0.7001, -0.09217, 0.4045), (0.6409, -0.08438, 0.3536), (0.5904, -0.07773, 0.2939), (0.5498, -0.07238, 0.227), (0.52, -0.06846, 0.1545), (0.5018, -0.06607, 0.07822), (0.4957, -0.06526, 6.123e-17), (0.5018, -0.06607, -0.07822), (0.52, -0.06846, -0.1545), (0.5498, -0.07238, -0.227), (0.5904, -0.07773, -0.2939), (0.6409, -0.08438, -0.3536), (0.7001, -0.09217, -0.4045), (0.7664, -0.1009, -0.4455), (0.8383, -0.1104, -0.4755), (0.9139, -0.1203, -0.4938), (0.9914, -0.1305, -0.5), (1.069, -0.1407, -0.4938), (1.145, -0.1507, -0.4755), (1.216, -0.1602, -0.4455), (1.283, -0.1689, -0.4045), (1.342, -0.1767, -0.3536), (1.392, -0.1833, -0.2939), (1.433, -0.1887, -0.227), (1.463, -0.1926, -0.1545), (1.481, -0.195, -0.07822)], [], [(0, 40, 41, 1), (1, 41, 42, 2), (2, 42, 43, 3), (3, 43, 44, 4), (4, 44, 45, 5), (5, 45, 46, 6), (6, 46, 47, 7), (7, 47, 48, 8), (8, 48, 49, 9), (9, 49, 50, 10), (10, 50, 51, 11), (11, 51, 52, 12), (12, 52, 53, 13), (13, 53, 54, 14), (14, 54, 55, 15), (15, 55, 56, 16), (16, 56, 57, 17), (17, 57, 58, 18), (18, 58, 59, 19), (19, 59, 60, 20), (20, 60, 61, 21), (21, 61, 62, 22), (22, 62, 63, 23), (23, 63, 64, 24), (24, 64, 65, 25), (25, 65, 66, 26), (26, 66, 67, 27), (27, 67, 68, 28), (28, 68, 69, 29), (29, 69, 70, 30), (30, 70, 71, 31), (31, 71, 72, 32), (32, 72, 73, 33), (33, 73, 74, 34), (34, 74, 75, 35), (35, 75, 76, 36), (36, 76, 77, 37), (37, 77, 78, 38), (38, 78, 79, 39), (39, 79, 40, 0), (40, 80, 81, 41), (41, 81, 82, 42), (42, 82, 83, 43), (43, 83, 84, 44), (44, 84, 85, 45), (45, 85, 86, 46), (46, 86, 87, 47), (47, 87, 88, 48), (48, 88, 89, 49), (49, 89, 90, 50), (50, 90, 91, 51), (51, 91, 92, 52), (52, 92, 93, 53), (53, 93, 94, 54), (54, 94, 95, 55), (55, 95, 96, 56), (56, 96, 97, 57), (57, 97, 98, 58), (58, 98, 99, 59), (59, 99, 100, 60), (60, 100, 101, 61), (61, 101, 102, 62), (62, 102, 103, 63), (63, 103, 104, 64), (64, 104, 105, 65), (65, 105, 106, 66), (66, 106, 107, 67), (67, 107, 108, 68), (68, 108, 109, 69), (69, 109, 110, 70), (70, 110, 111, 71), (71, 111, 112, 72), (72, 112, 113, 73), (73, 113, 114, 74), (74, 114, 115, 75), (75, 115, 116, 76), (76, 116, 117, 77), (77, 117, 118, 78), (78, 118, 119, 79), (79, 119, 80, 40), (80, 120, 121, 81), (81, 121, 122, 82), (82, 122, 123, 83), (83, 123, 124, 84), (84, 124, 125, 85), (85, 125, 126, 86), (86, 126, 127, 87), (87, 127, 128, 88), (88, 128, 129, 89), (89, 129, 130, 90), (90, 130, 131, 91), (91, 131, 132, 92), (92, 132, 133, 93), (93, 133, 134, 94), (94, 134, 135, 95), (95, 135, 136, 96), (96, 136, 137, 97), (97, 137, 138, 98), (98, 138, 139, 99), (99, 139, 140, 100), (100, 140, 141, 101), (101, 141, 142, 102), (102, 142, 143, 103), (103, 143, 144, 104), (104, 144, 145, 105), (105, 145, 146, 106), (106, 146, 147, 107), (107, 147, 148, 108), (108, 148, 149, 109), (109, 149, 150, 110), (110, 150, 151, 111), (111, 151, 152, 112), (112, 152, 153, 113), (113, 153, 154, 114), (114, 154, 155, 115), (115, 155, 156, 116), (116, 156, 157, 117), (117, 157, 158, 118), (118, 158, 159, 119), (119, 159, 120, 80), (120, 160, 161, 121), (121, 161, 162, 122), (122, 162, 163, 123), (123, 163, 164, 124), (124, 164, 165, 125), (125, 165, 166, 126), (126, 166, 167, 127), (127, 167, 168, 128), (128, 168, 169, 129), (129, 169, 170, 130), (130, 170, 171, 131), (131, 171, 172, 132), (132, 172, 173, 133), (133, 173, 174, 134), (134, 174, 175, 135), (135, 175, 176, 136), (136, 176, 177, 137), (137, 177, 178, 138), (138, 178, 179, 139), (139, 179, 180, 140), (140, 180, 181, 141), (141, 181, 182, 142), (142, 182, 183, 143), (143, 183, 184, 144), (144, 184, 185, 145), (145, 185, 186, 146), (146, 186, 187, 147), (147, 187, 188, 148), (148, 188, 189, 149), (149, 189, 190, 150), (150, 190, 191, 151), (151, 191, 192, 152), (152, 192, 193, 153), (153, 193, 194, 154), (154, 194, 195, 155), (155, 195, 196, 156), (156, 196, 197, 157), (157, 197, 198, 158), (158, 198, 199, 159), (159, 199, 160, 120), (160, 200, 201, 161), (161, 201, 202, 162), (162, 202, 203, 163), (163, 203, 204, 164), (164, 204, 205, 165), (165, 205, 206, 166), (166, 206, 207, 167), (167, 207, 208, 168), (168, 208, 209, 169), (169, 209, 210, 170), (170, 210, 211, 171), (171, 211, 212, 172), (172, 212, 213, 173), (173, 213, 214, 174), (174, 214, 215, 175), (175, 215, 216, 176), (176, 216, 217, 177), (177, 217, 218, 178), (178, 218, 219, 179), (179, 219, 220, 180), (180, 220, 221, 181), (181, 221, 222, 182), (182, 222, 223, 183), (183, 223, 224, 184), (184, 224, 225, 185), (185, 225, 226, 186), (186, 226, 227, 187), (187, 227, 228, 188), (188, 228, 229, 189), (189, 229, 230, 190), (190, 230, 231, 191), (191, 231, 232, 192), (192, 232, 233, 193), (193, 233, 234, 194), (194, 234, 235, 195), (195, 235, 236, 196), (196, 236, 237, 197), (197, 237, 238, 198), (198, 238, 239, 199), (199, 239, 200, 160), (200, 240, 241, 201), (201, 241, 242, 202), (202, 242, 243, 203), (203, 243, 244, 204), (204, 244, 245, 205), (205, 245, 246, 206), (206, 246, 247, 207), (207, 247, 248, 208), (208, 248, 249, 209), (209, 249, 250, 210), (210, 250, 251, 211), (211, 251, 252, 212), (212, 252, 253, 213), (213, 253, 254, 214), (214, 254, 255, 215), (215, 255, 256, 216), (216, 256, 257, 217), (217, 257, 258, 218), (218, 258, 259, 219), (219, 259, 260, 220), (220, 260, 261, 221), (221, 261, 262, 222), (222, 262, 263, 223), (223, 263, 264, 224), (224, 264, 265, 225), (225, 265, 266, 226), (226, 266, 267, 227), (227, 267, 268, 228), (228, 268, 269, 229), (229, 269, 270, 230), (230, 270, 271, 231), (231, 271, 272, 232), (232, 272, 273, 233), (233, 273, 274, 234), (234, 274, 275, 235), (235, 275, 276, 236), (236, 276, 277, 237), (237, 277, 278, 238), (238, 278, 279, 239), (239, 279, 240, 200), (240, 280, 281, 241), (241, 281, 282, 242), (242, 282, 283, 243), (243, 283, 284, 244), (244, 284, 285, 245), (245, 285, 286, 246), (246, 286, 287, 247), (247, 287, 288, 248), (248, 288, 289, 249), (249, 289, 290, 250), (250, 290, 291, 251), (251, 291, 292, 252), (252, 292, 293, 253), (253, 293, 294, 254), (254, 294, 295, 255), (255, 295, 296, 256), (256, 296, 297, 257), (257, 297, 298, 258), (258, 298, 299, 259), (259, 299, 300, 260), (260, 300, 301, 261), (261, 301, 302, 262), (262, 302, 303, 263), (263, 303, 304, 264), (264, 304, 305, 265), (265, 305, 306, 266), (266, 306, 307, 267), (267, 307, 308, 268), (268, 308, 309, 269), (269, 309, 310, 270), (270, 310, 311, 271), (271, 311, 312, 272), (272, 312, 313, 273), (273, 313, 314, 274), (274, 314, 315, 275), (275, 315, 316, 276), (276, 316, 317, 277), (277, 317, 318, 278), (278, 318, 319, 279), (279, 319, 280, 240), (280, 320, 321, 281), (281, 321, 322, 282), (282, 322, 323, 283), (283, 323, 324, 284), (284, 324, 325, 285), (285, 325, 326, 286), (286, 326, 327, 287), (287, 327, 328, 288), (288, 328, 329, 289), (289, 329, 330, 290), (290, 330, 331, 291), (291, 331, 332, 292), (292, 332, 333, 293), (293, 333, 334, 294), (294, 334, 335, 295), (295, 335, 336, 296), (296, 336, 337, 297), (297, 337, 338, 298), (298, 338, 339, 299), (299, 339, 340, 300), (300, 340, 341, 301), (301, 341, 342, 302), (302, 342, 343, 303), (303, 343, 344, 304), (304, 344, 345, 305), (305, 345, 346, 306), (306, 346, 347, 307), (307, 347, 348, 308), (308, 348, 349, 309), (309, 349, 350, 310), (310, 350, 351, 311), (311, 351, 352, 312), (312, 352, 353, 313), (313, 353, 354, 314), (314, 354, 355, 315), (315, 355, 356, 316), (316, 356, 357, 317), (317, 357, 358, 318), (318, 358, 359, 319), (319, 359, 320, 280), (320, 360, 361, 321), (321, 361, 362, 322), (322, 362, 363, 323), (323, 363, 364, 324), (324, 364, 365, 325), (325, 365, 366, 326), (326, 366, 367, 327), (327, 367, 368, 328), (328, 368, 369, 329), (329, 369, 370, 330), (330, 370, 371, 331), (331, 371, 372, 332), (332, 372, 373, 333), (333, 373, 374, 334), (334, 374, 375, 335), (335, 375, 376, 336), (336, 376, 377, 337), (337, 377, 378, 338), (338, 378, 379, 339), (339, 379, 380, 340), (340, 380, 381, 341), (341, 381, 382, 342), (342, 382, 383, 343), (343, 383, 384, 344), (344, 384, 385, 345), (345, 385, 386, 346), (346, 386, 387, 347), (347, 387, 388, 348), (348, 388, 389, 349), (349, 389, 390, 350), (350, 390, 391, 351), (351, 391, 392, 352), (352, 392, 393, 353), (353, 393, 394, 354), (354, 394, 395, 355), (355, 395, 396, 356), (356, 396, 397, 357), (357, 397, 398, 358), (358, 398, 399, 359), (359, 399, 360, 320), (360, 400, 401, 361), (361, 401, 402, 362), (362, 402, 403, 363), (363, 403, 404, 364), (364, 404, 405, 365), (365, 405, 406, 366), (366, 406, 407, 367), (367, 407, 408, 368), (368, 408, 409, 369), (369, 409, 410, 370), (370, 410, 411, 371), (371, 411, 412, 372), (372, 412, 413, 373), (373, 413, 414, 374), (374, 414, 415, 375), (375, 415, 416, 376), (376, 416, 417, 377), (377, 417, 418, 378), (378, 418, 419, 379), (379, 419, 420, 380), (380, 420, 421, 381), (381, 421, 422, 382), (382, 422, 423, 383), (383, 423, 424, 384), (384, 424, 425, 385), (385, 425, 426, 386), (386, 426, 427, 387), (387, 427, 428, 388), (388, 428, 429, 389), (389, 429, 430, 390), (390, 430, 431, 391), (391, 431, 432, 392), (392, 432, 433, 393), (393, 433, 434, 394), (394, 434, 435, 395), (395, 435, 436, 396), (396, 436, 437, 397), (397, 437, 438, 398), (398, 438, 439, 399), (399, 439, 400, 360), (400, 440, 441, 401), (401, 441, 442, 402), (402, 442, 443, 403), (403, 443, 444, 404), (404, 444, 445, 405), (405, 445, 446, 406), (406, 446, 447, 407), (407, 447, 448, 408), (408, 448, 449, 409), (409, 449, 450, 410), (410, 450, 451, 411), (411, 451, 452, 412), (412, 452, 453, 413), (413, 453, 454, 414), (414, 454, 455, 415), (415, 455, 456, 416), (416, 456, 457, 417), (417, 457, 458, 418), (418, 458, 459, 419), (419, 459, 460, 420), (420, 460, 461, 421), (421, 461, 462, 422), (422, 462, 463, 423), (423, 463, 464, 424), (424, 464, 465, 425), (425, 465, 466, 426), (426, 466, 467, 427), (427, 467, 468, 428), (428, 468, 469, 429), (429, 469, 470, 430), (430, 470, 471, 431), (431, 471, 472, 432), (432, 472, 473, 433), (433, 473, 474, 434), (434, 474, 475, 435), (435, 475, 476, 436), (436, 476, 477, 437), (437, 477, 478, 438), (438, 478, 479, 439), (439, 479, 440, 400), (440, 480, 481, 441), (441, 481, 482, 442), (442, 482, 483, 443), (443, 483, 484, 444), (444, 484, 485, 445), (445, 485, 486, 446), (446, 486, 487, 447), (447, 487, 488, 448), (448, 488, 489, 449), (449, 489, 490, 450), (450, 490, 491, 451), (451, 491, 492, 452), (452, 492, 493, 453), (453, 493, 494, 454), (454, 494, 495, 455), (455, 495, 496, 456), (456, 496, 497, 457), (457, 497, 498, 458), (458, 498, 499, 459), (459, 499, 500, 460), (460, 500, 501, 461), (461, 501, 502, 462), (462, 502, 503, 463), (463, 503, 504, 464), (464, 504, 505, 465), (465, 505, 506, 466), (466, 506, 507, 467), (467, 507, 508, 468), (468, 508, 509, 469), (469, 509, 510, 470), (470, 510, 511, 471), (471, 511, 512, 472), (472, 512, 513, 473), (473, 513, 514, 474), (474, 514, 515, 475), (475, 515, 516, 476), (476, 516, 517, 477), (477, 517, 518, 478), (478, 518, 519, 479), (479, 519, 480, 440), (480, 520, 521, 481), (481, 521, 522, 482), (482, 522, 523, 483), (483, 523, 524, 484), (484, 524, 525, 485), (485, 525, 526, 486), (486, 526, 527, 487), (487, 527, 528, 488), (488, 528, 529, 489), (489, 529, 530, 490), (490, 530, 531, 491), (491, 531, 532, 492), (492, 532, 533, 493), (493, 533, 534, 494), (494, 534, 535, 495), (495, 535, 536, 496), (496, 536, 537, 497), (497, 537, 538, 498), (498, 538, 539, 499), (499, 539, 540, 500), (500, 540, 541, 501), (501, 541, 542, 502), (502, 542, 543, 503), (503, 543, 544, 504), (504, 544, 545, 505), (505, 545, 546, 506), (506, 546, 547, 507), (507, 547, 548, 508), (508, 548, 549, 509), (509, 549, 550, 510), (510, 550, 551, 511), (511, 551, 552, 512), (512, 552, 553, 513), (513, 553, 554, 514), (514, 554, 555, 515), (515, 555, 556, 516), (516, 556, 557, 517), (517, 557, 558, 518), (518, 558, 559, 519), (519, 559, 520, 480), (520, 560, 561, 521), (521, 561, 562, 522), (522, 562, 563, 523), (523, 563, 564, 524), (524, 564, 565, 525), (525, 565, 566, 526), (526, 566, 567, 527), (527, 567, 568, 528), (528, 568, 569, 529), (529, 569, 570, 530), (530, 570, 571, 531), (531, 571, 572, 532), (532, 572, 573, 533), (533, 573, 574, 534), (534, 574, 575, 535), (535, 575, 576, 536), (536, 576, 577, 537), (537, 577, 578, 538), (538, 578, 579, 539), (539, 579, 580, 540), (540, 580, 581, 541), (541, 581, 582, 542), (542, 582, 583, 543), (543, 583, 584, 544), (544, 584, 585, 545), (545, 585, 586, 546), (546, 586, 587, 547), (547, 587, 588, 548), (548, 588, 589, 549), (549, 589, 590, 550), (550, 590, 591, 551), (551, 591, 592, 552), (552, 592, 593, 553), (553, 593, 594, 554), (554, 594, 595, 555), (555, 595, 596, 556), (556, 596, 597, 557), (557, 597, 598, 558), (558, 598, 599, 559), (559, 599, 560, 520), (560, 600, 601, 561), (561, 601, 602, 562), (562, 602, 603, 563), (563, 603, 604, 564), (564, 604, 605, 565), (565, 605, 606, 566), (566, 606, 607, 567), (567, 607, 608, 568), (568, 608, 609, 569), (569, 609, 610, 570), (570, 610, 611, 571), (571, 611, 612, 572), (572, 612, 613, 573), (573, 613, 614, 574), (574, 614, 615, 575), (575, 615, 616, 576), (576, 616, 617, 577), (577, 617, 618, 578), (578, 618, 619, 579), (579, 619, 620, 580), (580, 620, 621, 581), (581, 621, 622, 582), (582, 622, 623, 583), (583, 623, 624, 584), (584, 624, 625, 585), (585, 625, 626, 586), (586, 626, 627, 587), (587, 627, 628, 588), (588, 628, 629, 589), (589, 629, 630, 590), (590, 630, 631, 591), (591, 631, 632, 592), (592, 632, 633, 593), (593, 633, 634, 594), (594, 634, 635, 595), (595, 635, 636, 596), (596, 636, 637, 597), (597, 637, 638, 598), (598, 638, 639, 599), (599, 639, 600, 560), (600, 640, 641, 601), (601, 641, 642, 602), (602, 642, 643, 603), (603, 643, 644, 604), (604, 644, 645, 605), (605, 645, 646, 606), (606, 646, 647, 607), (607, 647, 648, 608), (608, 648, 649, 609), (609, 649, 650, 610), (610, 650, 651, 611), (611, 651, 652, 612), (612, 652, 653, 613), (613, 653, 654, 614), (614, 654, 655, 615), (615, 655, 656, 616), (616, 656, 657, 617), (617, 657, 658, 618), (618, 658, 659, 619), (619, 659, 660, 620), (620, 660, 661, 621), (621, 661, 662, 622), (622, 662, 663, 623), (623, 663, 664, 624), (624, 664, 665, 625), (625, 665, 666, 626), (626, 666, 667, 627), (627, 667, 668, 628), (628, 668, 669, 629), (629, 669, 670, 630), (630, 670, 671, 631), (631, 671, 672, 632), (632, 672, 673, 633), (633, 673, 674, 634), (634, 674, 675, 635), (635, 675, 676, 636), (636, 676, 677, 637), (637, 677, 678, 638), (638, 678, 679, 639), (639, 679, 640, 600), (640, 680, 681, 641), (641, 681, 682, 642), (642, 682, 683, 643), (643, 683, 684, 644), (644, 684, 685, 645), (645, 685, 686, 646), (646, 686, 687, 647), (647, 687, 688, 648), (648, 688, 689, 649), (649, 689, 690, 650), (650, 690, 691, 651), (651, 691, 692, 652), (652, 692, 693, 653), (653, 693, 694, 654), (654, 694, 695, 655), (655, 695, 696, 656), (656, 696, 697, 657), (657, 697, 698, 658), (658, 698, 699, 659), (659, 699, 700, 660), (660, 700, 701, 661), (661, 701, 702, 662), (662, 702, 703, 663), (663, 703, 704, 664), (664, 704, 705, 665), (665, 705, 706, 666), (666, 706, 707, 667), (667, 707, 708, 668), (668, 708, 709, 669), (669, 709, 710, 670), (670, 710, 711, 671), (671, 711, 712, 672), (672, 712, 713, 673), (673, 713, 714, 674), (674, 714, 715, 675), (675, 715, 716, 676), (676, 716, 717, 677), (677, 717, 718, 678), (678, 718, 719, 679), (679, 719, 680, 640), (680, 720, 721, 681), (681, 721, 722, 682), (682, 722, 723, 683), (683, 723, 724, 684), (684, 724, 725, 685), (685, 725, 726, 686), (686, 726, 727, 687), (687, 727, 728, 688), (688, 728, 729, 689), (689, 729, 730, 690), (690, 730, 731, 691), (691, 731, 732, 692), (692, 732, 733, 693), (693, 733, 734, 694), (694, 734, 735, 695), (695, 735, 736, 696), (696, 736, 737, 697), (697, 737, 738, 698), (698, 738, 739, 699), (699, 739, 740, 700), (700, 740, 741, 701), (701, 741, 742, 702), (702, 742, 743, 703), (703, 743, 744, 704), (704, 744, 745, 705), (705, 745, 746, 706), (706, 746, 747, 707), (707, 747, 748, 708), (708, 748, 749, 709), (709, 749, 750, 710), (710, 750, 751, 711), (711, 751, 752, 712), (712, 752, 753, 713), (713, 753, 754, 714), (714, 754, 755, 715), (715, 755, 756, 716), (716, 756, 757, 717), (717, 757, 758, 718), (718, 758, 759, 719), (719, 759, 720, 680), (720, 760, 761, 721), (721, 761, 762, 722), (722, 762, 763, 723), (723, 763, 764, 724), (724, 764, 765, 725), (725, 765, 766, 726), (726, 766, 767, 727), (727, 767, 768, 728), (728, 768, 769, 729), (729, 769, 770, 730), (730, 770, 771, 731), (731, 771, 772, 732), (732, 772, 773, 733), (733, 773, 774, 734), (734, 774, 775, 735), (735, 775, 776, 736), (736, 776, 777, 737), (737, 777, 778, 738), (738, 778, 779, 739), (739, 779, 780, 740), (740, 780, 781, 741), (741, 781, 782, 742), (742, 782, 783, 743), (743, 783, 784, 744), (744, 784, 785, 745), (745, 785, 786, 746), (746, 786, 787, 747), (747, 787, 788, 748), (748, 788, 789, 749), (749, 789, 790, 750), (750, 790, 791, 751), (751, 791, 792, 752), (752, 792, 793, 753), (753, 793, 794, 754), (754, 794, 795, 755), (755, 795, 796, 756), (756, 796, 797, 757), (757, 797, 798, 758), (758, 798, 799, 759), (759, 799, 760, 720), (760, 800, 801, 761), (761, 801, 802, 762), (762, 802, 803, 763), (763, 803, 804, 764), (764, 804, 805, 765), (765, 805, 806, 766), (766, 806, 807, 767), (767, 807, 808, 768), (768, 808, 809, 769), (769, 809, 810, 770), (770, 810, 811, 771), (771, 811, 812, 772), (772, 812, 813, 773), (773, 813, 814, 774), (774, 814, 815, 775), (775, 815, 816, 776), (776, 816, 817, 777), (777, 817, 818, 778), (778, 818, 819, 779), (779, 819, 820, 780), (780, 820, 821, 781), (781, 821, 822, 782), (782, 822, 823, 783), (783, 823, 824, 784), (784, 824, 825, 785), (785, 825, 826, 786), (786, 826, 827, 787), (787, 827, 828, 788), (788, 828, 829, 789), (789, 829, 830, 790), (790, 830, 831, 791), (791, 831, 832, 792), (792, 832, 833, 793), (793, 833, 834, 794), (794, 834, 835, 795), (795, 835, 836, 796), (796, 836, 837, 797), (797, 837, 838, 798), (798, 838, 839, 799), (799, 839, 800, 760), (800, 840, 841, 801), (801, 841, 842, 802), (802, 842, 843, 803), (803, 843, 844, 804), (804, 844, 845, 805), (805, 845, 846, 806), (806, 846, 847, 807), (807, 847, 848, 808), (808, 848, 849, 809), (809, 849, 850, 810), (810, 850, 851, 811), (811, 851, 852, 812), (812, 852, 853, 813), (813, 853, 854, 814), (814, 854, 855, 815), (815, 855, 856, 816), (816, 856, 857, 817), (817, 857, 858, 818), (818, 858, 859, 819), (819, 859, 860, 820), (820, 860, 861, 821), (821, 861, 862, 822), (822, 862, 863, 823), (823, 863, 864, 824), (824, 864, 865, 825), (825, 865, 866, 826), (826, 866, 867, 827), (827, 867, 868, 828), (828, 868, 869, 829), (829, 869, 870, 830), (830, 870, 871, 831), (831, 871, 872, 832), (832, 872, 873, 833), (833, 873, 874, 834), (834, 874, 875, 835), (835, 875, 876, 836), (836, 876, 877, 837), (837, 877, 878, 838), (838, 878, 879, 839), (839, 879, 840, 800), (840, 880, 881, 841), (841, 881, 882, 842), (842, 882, 883, 843), (843, 883, 884, 844), (844, 884, 885, 845), (845, 885, 886, 846), (846, 886, 887, 847), (847, 887, 888, 848), (848, 888, 889, 849), (849, 889, 890, 850), (850, 890, 891, 851), (851, 891, 892, 852), (852, 892, 893, 853), (853, 893, 894, 854), (854, 894, 895, 855), (855, 895, 896, 856), (856, 896, 897, 857), (857, 897, 898, 858), (858, 898, 899, 859), (859, 899, 900, 860), (860, 900, 901, 861), (861, 901, 902, 862), (862, 902, 903, 863), (863, 903, 904, 864), (864, 904, 905, 865), (865, 905, 906, 866), (866, 906, 907, 867), (867, 907, 908, 868), (868, 908, 909, 869), (869, 909, 910, 870), (870, 910, 911, 871), (871, 911, 912, 872), (872, 912, 913, 873), (873, 913, 914, 874), (874, 914, 915, 875), (875, 915, 916, 876), (876, 916, 917, 877), (877, 917, 918, 878), (878, 918, 919, 879), (879, 919, 880, 840), (880, 920, 921, 881), (881, 921, 922, 882), (882, 922, 923, 883), (883, 923, 924, 884), (884, 924, 925, 885), (885, 925, 926, 886), (886, 926, 927, 887), (887, 927, 928, 888), (888, 928, 929, 889), (889, 929, 930, 890), (890, 930, 931, 891), (891, 931, 932, 892), (892, 932, 933, 893), (893, 933, 934, 894), (894, 934, 935, 895), (895, 935, 936, 896), (896, 936, 937, 897), (897, 937, 938, 898), (898, 938, 939, 899), (899, 939, 940, 900), (900, 940, 941, 901), (901, 941, 942, 902), (902, 942, 943, 903), (903, 943, 944, 904), (904, 944, 945, 905), (905, 945, 946, 906), (906, 946, 947, 907), (907, 947, 948, 908), (908, 948, 949, 909), (909, 949, 950, 910), (910, 950, 951, 911), (911, 951, 952, 912), (912, 952, 953, 913), (913, 953, 954, 914), (914, 954, 955, 915), (915, 955, 956, 916), (916, 956, 957, 917), (917, 957, 958, 918), (918, 958, 959, 919), (919, 959, 920, 880), (920, 960, 961, 921), (921, 961, 962, 922), (922, 962, 963, 923), (923, 963, 964, 924), (924, 964, 965, 925), (925, 965, 966, 926), (926, 966, 967, 927), (927, 967, 968, 928), (928, 968, 969, 929), (929, 969, 970, 930), (930, 970, 971, 931), (931, 971, 972, 932), (932, 972, 973, 933), (933, 973, 974, 934), (934, 974, 975, 935), (935, 975, 976, 936), (936, 976, 977, 937), (937, 977, 978, 938), (938, 978, 979, 939), (939, 979, 980, 940), (940, 980, 981, 941), (941, 981, 982, 942), (942, 982, 983, 943), (943, 983, 984, 944), (944, 984, 985, 945), (945, 985, 986, 946), (946, 986, 987, 947), (947, 987, 988, 948), (948, 988, 989, 949), (949, 989, 990, 950), (950, 990, 991, 951), (951, 991, 992, 952), (952, 992, 993, 953), (953, 993, 994, 954), (954, 994, 995, 955), (955, 995, 996, 956), (956, 996, 997, 957), (957, 997, 998, 958), (958, 998, 999, 959), (959, 999, 960, 920), (960, 1000, 1001, 961), (961, 1001, 1002, 962), (962, 1002, 1003, 963), (963, 1003, 1004, 964), (964, 1004, 1005, 965), (965, 1005, 1006, 966), (966, 1006, 1007, 967), (967, 1007, 1008, 968), (968, 1008, 1009, 969), (969, 1009, 1010, 970), (970, 1010, 1011, 971), (971, 1011, 1012, 972), (972, 1012, 1013, 973), (973, 1013, 1014, 974), (974, 1014, 1015, 975), (975, 1015, 1016, 976), (976, 1016, 1017, 977), (977, 1017, 1018, 978), (978, 1018, 1019, 979), (979, 1019, 1020, 980), (980, 1020, 1021, 981), (981, 1021, 1022, 982), (982, 1022, 1023, 983), (983, 1023, 1024, 984), (984, 1024, 1025, 985), (985, 1025, 1026, 986), (986, 1026, 1027, 987), (987, 1027, 1028, 988), (988, 1028, 1029, 989), (989, 1029, 1030, 990), (990, 1030, 1031, 991), (991, 1031, 1032, 992), (992, 1032, 1033, 993), (993, 1033, 1034, 994), (994, 1034, 1035, 995), (995, 1035, 1036, 996), (996, 1036, 1037, 997), (997, 1037, 1038, 998), (998, 1038, 1039, 999), (999, 1039, 1000, 960), (1000, 1040, 1041, 1001), (1001, 1041, 1042, 1002), (1002, 1042, 1043, 1003), (1003, 1043, 1044, 1004), (1004, 1044, 1045, 1005), (1005, 1045, 1046, 1006), (1006, 1046, 1047, 1007), (1007, 1047, 1048, 1008), (1008, 1048, 1049, 1009), (1009, 1049, 1050, 1010), (1010, 1050, 1051, 1011), (1011, 1051, 1052, 1012), (1012, 1052, 1053, 1013), (1013, 1053, 1054, 1014), (1014, 1054, 1055, 1015), (1015, 1055, 1056, 1016), (1016, 1056, 1057, 1017), (1017, 1057, 1058, 1018), (1018, 1058, 1059, 1019), (1019, 1059, 1060, 1020), (1020, 1060, 1061, 1021), (1021, 1061, 1062, 1022), (1022, 1062, 1063, 1023), (1023, 1063, 1064, 1024), (1024, 1064, 1065, 1025), (1025, 1065, 1066, 1026), (1026, 1066, 1067, 1027), (1027, 1067, 1068, 1028), (1028, 1068, 1069, 1029), (1029, 1069, 1070, 1030), (1030, 1070, 1071, 1031), (1031, 1071, 1072, 1032), (1032, 1072, 1073, 1033), (1033, 1073, 1074, 1034), (1034, 1074, 1075, 1035), (1035, 1075, 1076, 1036), (1036, 1076, 1077, 1037), (1037, 1077, 1078, 1038), (1038, 1078, 1079, 1039), (1039, 1079, 1040, 1000), (1040, 1080, 1081, 1041), (1041, 1081, 1082, 1042), (1042, 1082, 1083, 1043), (1043, 1083, 1084, 1044), (1044, 1084, 1085, 1045), (1045, 1085, 1086, 1046), (1046, 1086, 1087, 1047), (1047, 1087, 1088, 1048), (1048, 1088, 1089, 1049), (1049, 1089, 1090, 1050), (1050, 1090, 1091, 1051), (1051, 1091, 1092, 1052), (1052, 1092, 1093, 1053), (1053, 1093, 1094, 1054), (1054, 1094, 1095, 1055), (1055, 1095, 1096, 1056), (1056, 1096, 1097, 1057), (1057, 1097, 1098, 1058), (1058, 1098, 1099, 1059), (1059, 1099, 1100, 1060), (1060, 1100, 1101, 1061), (1061, 1101, 1102, 1062), (1062, 1102, 1103, 1063), (1063, 1103, 1104, 1064), (1064, 1104, 1105, 1065), (1065, 1105, 1106, 1066), (1066, 1106, 1107, 1067), (1067, 1107, 1108, 1068), (1068, 1108, 1109, 1069), (1069, 1109, 1110, 1070), (1070, 1110, 1111, 1071), (1071, 1111, 1112, 1072), (1072, 1112, 1113, 1073), (1073, 1113, 1114, 1074), (1074, 1114, 1115, 1075), (1075, 1115, 1116, 1076), (1076, 1116, 1117, 1077), (1077, 1117, 1118, 1078), (1078, 1118, 1119, 1079), (1079, 1119, 1080, 1040), (1080, 1120, 1121, 1081), (1081, 1121, 1122, 1082), (1082, 1122, 1123, 1083), (1083, 1123, 1124, 1084), (1084, 1124, 1125, 1085), (1085, 1125, 1126, 1086), (1086, 1126, 1127, 1087), (1087, 1127, 1128, 1088), (1088, 1128, 1129, 1089), (1089, 1129, 1130, 1090), (1090, 1130, 1131, 1091), (1091, 1131, 1132, 1092), (1092, 1132, 1133, 1093), (1093, 1133, 1134, 1094), (1094, 1134, 1135, 1095), (1095, 1135, 1136, 1096), (1096, 1136, 1137, 1097), (1097, 1137, 1138, 1098), (1098, 1138, 1139, 1099), (1099, 1139, 1140, 1100), (1100, 1140, 1141, 1101), (1101, 1141, 1142, 1102), (1102, 1142, 1143, 1103), (1103, 1143, 1144, 1104), (1104, 1144, 1145, 1105), (1105, 1145, 1146, 1106), (1106, 1146, 1147, 1107), (1107, 1147, 1148, 1108), (1108, 1148, 1149, 1109), (1109, 1149, 1150, 1110), (1110, 1150, 1151, 1111), (1111, 1151, 1152, 1112), (1112, 1152, 1153, 1113), (1113, 1153, 1154, 1114), (1114, 1154, 1155, 1115), (1115, 1155, 1156, 1116), (1116, 1156, 1157, 1117), (1117, 1157, 1158, 1118), (1118, 1158, 1159, 1119), (1119, 1159, 1120, 1080), (1120, 1160, 1161, 1121), (1121, 1161, 1162, 1122), (1122, 1162, 1163, 1123), (1123, 1163, 1164, 1124), (1124, 1164, 1165, 1125), (1125, 1165, 1166, 1126), (1126, 1166, 1167, 1127), (1127, 1167, 1168, 1128), (1128, 1168, 1169, 1129), (1129, 1169, 1170, 1130), (1130, 1170, 1171, 1131), (1131, 1171, 1172, 1132), (1132, 1172, 1173, 1133), (1133, 1173, 1174, 1134), (1134, 1174, 1175, 1135), (1135, 1175, 1176, 1136), (1136, 1176, 1177, 1137), (1137, 1177, 1178, 1138), (1138, 1178, 1179, 1139), (1139, 1179, 1180, 1140), (1140, 1180, 1181, 1141), (1141, 1181, 1182, 1142), (1142, 1182, 1183, 1143), (1143, 1183, 1184, 1144), (1144, 1184, 1185, 1145), (1145, 1185, 1186, 1146), (1146, 1186, 1187, 1147), (1147, 1187, 1188, 1148), (1148, 1188, 1189, 1149), (1149, 1189, 1190, 1150), (1150, 1190, 1191, 1151), (1151, 1191, 1192, 1152), (1152, 1192, 1193, 1153), (1153, 1193, 1194, 1154), (1154, 1194, 1195, 1155), (1155, 1195, 1196, 1156), (1156, 1196, 1197, 1157), (1157, 1197, 1198, 1158), (1158, 1198, 1199, 1159), (1159, 1199, 1160, 1120), (1160, 1200, 1201, 1161), (1161, 1201, 1202, 1162), (1162, 1202, 1203, 1163), (1163, 1203, 1204, 1164), (1164, 1204, 1205, 1165), (1165, 1205, 1206, 1166), (1166, 1206, 1207, 1167), (1167, 1207, 1208, 1168), (1168, 1208, 1209, 1169), (1169, 1209, 1210, 1170), (1170, 1210, 1211, 1171), (1171, 1211, 1212, 1172), (1172, 1212, 1213, 1173), (1173, 1213, 1214, 1174), (1174, 1214, 1215, 1175), (1175, 1215, 1216, 1176), (1176, 1216, 1217, 1177), (1177, 1217, 1218, 1178), (1178, 1218, 1219, 1179), (1179, 1219, 1220, 1180), (1180, 1220, 1221, 1181), (1181, 1221, 1222, 1182), (1182, 1222, 1223, 1183), (1183, 1223, 1224, 1184), (1184, 1224, 1225, 1185), (1185, 1225, 1226, 1186), (1186, 1226, 1227, 1187), (1187, 1227, 1228, 1188), (1188, 1228, 1229, 1189), (1189, 1229, 1230, 1190), (1190, 1230, 1231, 1191), (1191, 1231, 1232, 1192), (1192, 1232, 1233, 1193), (1193, 1233, 1234, 1194), (1194, 1234, 1235, 1195), (1195, 1235, 1236, 1196), (1196, 1236, 1237, 1197), (1197, 1237, 1238, 1198), (1198, 1238, 1239, 1199), (1199, 1239, 1200, 1160), (1200, 1240, 1241, 1201), (1201, 1241, 1242, 1202), (1202, 1242, 1243, 1203), (1203, 1243, 1244, 1204), (1204, 1244, 1245, 1205), (1205, 1245, 1246, 1206), (1206, 1246, 1247, 1207), (1207, 1247, 1248, 1208), (1208, 1248, 1249, 1209), (1209, 1249, 1250, 1210), (1210, 1250, 1251, 1211), (1211, 1251, 1252, 1212), (1212, 1252, 1253, 1213), (1213, 1253, 1254, 1214), (1214, 1254, 1255, 1215), (1215, 1255, 1256, 1216), (1216, 1256, 1257, 1217), (1217, 1257, 1258, 1218), (1218, 1258, 1259, 1219), (1219, 1259, 1260, 1220), (1220, 1260, 1261, 1221), (1221, 1261, 1262, 1222), (1222, 1262, 1263, 1223), (1223, 1263, 1264, 1224), (1224, 1264, 1265, 1225), (1225, 1265, 1266, 1226), (1226, 1266, 1267, 1227), (1227, 1267, 1268, 1228), (1228, 1268, 1269, 1229), (1229, 1269, 1270, 1230), (1230, 1270, 1271, 1231), (1231, 1271, 1272, 1232), (1232, 1272, 1273, 1233), (1233, 1273, 1274, 1234), (1234, 1274, 1275, 1235), (1235, 1275, 1276, 1236), (1236, 1276, 1277, 1237), (1237, 1277, 1278, 1238), (1238, 1278, 1279, 1239), (1239, 1279, 1240, 1200), (1240, 1280, 1281, 1241), (1241, 1281, 1282, 1242), (1242, 1282, 1283, 1243), (1243, 1283, 1284, 1244), (1244, 1284, 1285, 1245), (1245, 1285, 1286, 1246), (1246, 1286, 1287, 1247), (1247, 1287, 1288, 1248), (1248, 1288, 1289, 1249), (1249, 1289, 1290, 1250), (1250, 1290, 1291, 1251), (1251, 1291, 1292, 1252), (1252, 1292, 1293, 1253), (1253, 1293, 1294, 1254), (1254, 1294, 1295, 1255), (1255, 1295, 1296, 1256), (1256, 1296, 1297, 1257), (1257, 1297, 1298, 1258), (1258, 1298, 1299, 1259), (1259, 1299, 1300, 1260), (1260, 1300, 1301, 1261), (1261, 1301, 1302, 1262), (1262, 1302, 1303, 1263), (1263, 1303, 1304, 1264), (1264, 1304, 1305, 1265), (1265, 1305, 1306, 1266), (1266, 1306, 1307, 1267), (1267, 1307, 1308, 1268), (1268, 1308, 1309, 1269), (1269, 1309, 1310, 1270), (1270, 1310, 1311, 1271), (1271, 1311, 1312, 1272), (1272, 1312, 1313, 1273), (1273, 1313, 1314, 1274), (1274, 1314, 1315, 1275), (1275, 1315, 1316, 1276), (1276, 1316, 1317, 1277), (1277, 1317, 1318, 1278), (1278, 1318, 1319, 1279), (1279, 1319, 1280, 1240), (1280, 1320, 1321, 1281), (1281, 1321, 1322, 1282), (1282, 1322, 1323, 1283), (1283, 1323, 1324, 1284), (1284, 1324, 1325, 1285), (1285, 1325, 1326, 1286), (1286, 1326, 1327, 1287), (1287, 1327, 1328, 1288), (1288, 1328, 1329, 1289), (1289, 1329, 1330, 1290), (1290, 1330, 1331, 1291), (1291, 1331, 1332, 1292), (1292, 1332, 1333, 1293), (1293, 1333, 1334, 1294), (1294, 1334, 1335, 1295), (1295, 1335, 1336, 1296), (1296, 1336, 1337, 1297), (1297, 1337, 1338, 1298), (1298, 1338, 1339, 1299), (1299, 1339, 1340, 1300), (1300, 1340, 1341, 1301), (1301, 1341, 1342, 1302), (1302, 1342, 1343, 1303), (1303, 1343, 1344, 1304), (1304, 1344, 1345, 1305), (1305, 1345, 1346, 1306), (1306, 1346, 1347, 1307), (1307, 1347, 1348, 1308), (1308, 1348, 1349, 1309), (1309, 1349, 1350, 1310), (1310, 1350, 1351, 1311), (1311, 1351, 1352, 1312), (1312, 1352, 1353, 1313), (1313, 1353, 1354, 1314), (1314, 1354, 1355, 1315), (1315, 1355, 1356, 1316), (1316, 1356, 1357, 1317), (1317, 1357, 1358, 1318), (1318, 1358, 1359, 1319), (1319, 1359, 1320, 1280), (1320, 1360, 1361, 1321), (1321, 1361, 1362, 1322), (1322, 1362, 1363, 1323), (1323, 1363, 1364, 1324), (1324, 1364, 1365, 1325), (1325, 1365, 1366, 1326), (1326, 1366, 1367, 1327), (1327, 1367, 1368, 1328), (1328, 1368, 1369, 1329), (1329, 1369, 1370, 1330), (1330, 1370, 1371, 1331), (1331, 1371, 1372, 1332), (1332, 1372, 1373, 1333), (1333, 1373, 1374, 1334), (1334, 1374, 1375, 1335), (1335, 1375, 1376, 1336), (1336, 1376, 1377, 1337), (1337, 1377, 1378, 1338), (1338, 1378, 1379, 1339), (1339, 1379, 1380, 1340), (1340, 1380, 1381, 1341), (1341, 1381, 1382, 1342), (1342, 1382, 1383, 1343), (1343, 1383, 1384, 1344), (1344, 1384, 1385, 1345), (1345, 1385, 1386, 1346), (1346, 1386, 1387, 1347), (1347, 1387, 1388, 1348), (1348, 1388, 1389, 1349), (1349, 1389, 1390, 1350), (1350, 1390, 1391, 1351), (1351, 1391, 1392, 1352), (1352, 1392, 1393, 1353), (1353, 1393, 1394, 1354), (1354, 1394, 1395, 1355), (1355, 1395, 1396, 1356), (1356, 1396, 1397, 1357), (1357, 1397, 1398, 1358), (1358, 1398, 1399, 1359), (1359, 1399, 1360, 1320), (1360, 1400, 1401, 1361), (1361, 1401, 1402, 1362), (1362, 1402, 1403, 1363), (1363, 1403, 1404, 1364), (1364, 1404, 1405, 1365), (1365, 1405, 1406, 1366), (1366, 1406, 1407, 1367), (1367, 1407, 1408, 1368), (1368, 1408, 1409, 1369), (1369, 1409, 1410, 1370), (1370, 1410, 1411, 1371), (1371, 1411, 1412, 1372), (1372, 1412, 1413, 1373), (1373, 1413, 1414, 1374), (1374, 1414, 1415, 1375), (1375, 1415, 1416, 1376), (1376, 1416, 1417, 1377), (1377, 1417, 1418, 1378), (1378, 1418, 1419, 1379), (1379, 1419, 1420, 1380), (1380, 1420, 1421, 1381), (1381, 1421, 1422, 1382), (1382, 1422, 1423, 1383), (1383, 1423, 1424, 1384), (1384, 1424, 1425, 1385), (1385, 1425, 1426, 1386), (1386, 1426, 1427, 1387), (1387, 1427, 1428, 1388), (1388, 1428, 1429, 1389), (1389, 1429, 1430, 1390), (1390, 1430, 1431, 1391), (1391, 1431, 1432, 1392), (1392, 1432, 1433, 1393), (1393, 1433, 1434, 1394), (1394, 1434, 1435, 1395), (1395, 1435, 1436, 1396), (1396, 1436, 1437, 1397), (1397, 1437, 1438, 1398), (1398, 1438, 1439, 1399), (1399, 1439, 1400, 1360), (1400, 1440, 1441, 1401), (1401, 1441, 1442, 1402), (1402, 1442, 1443, 1403), (1403, 1443, 1444, 1404), (1404, 1444, 1445, 1405), (1405, 1445, 1446, 1406), (1406, 1446, 1447, 1407), (1407, 1447, 1448, 1408), (1408, 1448, 1449, 1409), (1409, 1449, 1450, 1410), (1410, 1450, 1451, 1411), (1411, 1451, 1452, 1412), (1412, 1452, 1453, 1413), (1413, 1453, 1454, 1414), (1414, 1454, 1455, 1415), (1415, 1455, 1456, 1416), (1416, 1456, 1457, 1417), (1417, 1457, 1458, 1418), (1418, 1458, 1459, 1419), (1419, 1459, 1460, 1420), (1420, 1460, 1461, 1421), (1421, 1461, 1462, 1422), (1422, 1462, 1463, 1423), (1423, 1463, 1464, 1424), (1424, 1464, 1465, 1425), (1425, 1465, 1466, 1426), (1426, 1466, 1467, 1427), (1427, 1467, 1468, 1428), (1428, 1468, 1469, 1429), (1429, 1469, 1470, 1430), (1430, 1470, 1471, 1431), (1431, 1471, 1472, 1432), (1432, 1472, 1473, 1433), (1433, 1473, 1474, 1434), (1434, 1474, 1475, 1435), (1435, 1475, 1476, 1436), (1436, 1476, 1477, 1437), (1437, 1477, 1478, 1438), (1438, 1478, 1479, 1439), (1439, 1479, 1440, 1400), (1440, 1480, 1481, 1441), (1441, 1481, 1482, 1442), (1442, 1482, 1483, 1443), (1443, 1483, 1484, 1444), (1444, 1484, 1485, 1445), (1445, 1485, 1486, 1446), (1446, 1486, 1487, 1447), (1447, 1487, 1488, 1448), (1448, 1488, 1489, 1449), (1449, 1489, 1490, 1450), (1450, 1490, 1491, 1451), (1451, 1491, 1492, 1452), (1452, 1492, 1493, 1453), (1453, 1493, 1494, 1454), (1454, 1494, 1495, 1455), (1455, 1495, 1496, 1456), (1456, 1496, 1497, 1457), (1457, 1497, 1498, 1458), (1458, 1498, 1499, 1459), (1459, 1499, 1500, 1460), (1460, 1500, 1501, 1461), (1461, 1501, 1502, 1462), (1462, 1502, 1503, 1463), (1463, 1503, 1504, 1464), (1464, 1504, 1505, 1465), (1465, 1505, 1506, 1466), (1466, 1506, 1507, 1467), (1467, 1507, 1508, 1468), (1468, 1508, 1509, 1469), (1469, 1509, 1510, 1470), (1470, 1510, 1511, 1471), (1471, 1511, 1512, 1472), (1472, 1512, 1513, 1473), (1473, 1513, 1514, 1474), (1474, 1514, 1515, 1475), (1475, 1515, 1516, 1476), (1476, 1516, 1517, 1477), (1477, 1517, 1518, 1478), (1478, 1518, 1519, 1479), (1479, 1519, 1480, 1440), (1480, 1520, 1521, 1481), (1481, 1521, 1522, 1482), (1482, 1522, 1523, 1483), (1483, 1523, 1524, 1484), (1484, 1524, 1525, 1485), (1485, 1525, 1526, 1486), (1486, 1526, 1527, 1487), (1487, 1527, 1528, 1488), (1488, 1528, 1529, 1489), (1489, 1529, 1530, 1490), (1490, 1530, 1531, 1491), (1491, 1531, 1532, 1492), (1492, 1532, 1533, 1493), (1493, 1533, 1534, 1494), (1494, 1534, 1535, 1495), (1495, 1535, 1536, 1496), (1496, 1536, 1537, 1497), (1497, 1537, 1538, 1498), (1498, 1538, 1539, 1499), (1499, 1539, 1540, 1500), (1500, 1540, 1541, 1501), (1501, 1541, 1542, 1502), (1502, 1542, 1543, 1503), (1503, 1543, 1544, 1504), (1504, 1544, 1545, 1505), (1505, 1545, 1546, 1506), (1506, 1546, 1547, 1507), (1507, 1547, 1548, 1508), (1508, 1548, 1549, 1509), (1509, 1549, 1550, 1510), (1510, 1550, 1551, 1511), (1511, 1551, 1552, 1512), (1512, 1552, 1553, 1513), (1513, 1553, 1554, 1514), (1514, 1554, 1555, 1515), (1515, 1555, 1556, 1516), (1516, 1556, 1557, 1517), (1517, 1557, 1558, 1518), (1518, 1558, 1559, 1519), (1519, 1559, 1520, 1480), (1520, 1560, 1561, 1521), (1521, 1561, 1562, 1522), (1522, 1562, 1563, 1523), (1523, 1563, 1564, 1524), (1524, 1564, 1565, 1525), (1525, 1565, 1566, 1526), (1526, 1566, 1567, 1527), (1527, 1567, 1568, 1528), (1528, 1568, 1569, 1529), (1529, 1569, 1570, 1530), (1530, 1570, 1571, 1531), (1531, 1571, 1572, 1532), (1532, 1572, 1573, 1533), (1533, 1573, 1574, 1534), (1534, 1574, 1575, 1535), (1535, 1575, 1576, 1536), (1536, 1576, 1577, 1537), (1537, 1577, 1578, 1538), (1538, 1578, 1579, 1539), (1539, 1579, 1580, 1540), (1540, 1580, 1581, 1541), (1541, 1581, 1582, 1542), (1542, 1582, 1583, 1543), (1543, 1583, 1584, 1544), (1544, 1584, 1585, 1545), (1545, 1585, 1586, 1546), (1546, 1586, 1587, 1547), (1547, 1587, 1588, 1548), (1548, 1588, 1589, 1549), (1549, 1589, 1590, 1550), (1550, 1590, 1591, 1551), (1551, 1591, 1592, 1552), (1552, 1592, 1593, 1553), (1553, 1593, 1594, 1554), (1554, 1594, 1595, 1555), (1555, 1595, 1596, 1556), (1556, 1596, 1597, 1557), (1557, 1597, 1598, 1558), (1558, 1598, 1599, 1559), (1559, 1599, 1560, 1520), (1560, 1600, 1601, 1561), (1561, 1601, 1602, 1562), (1562, 1602, 1603, 1563), (1563, 1603, 1604, 1564), (1564, 1604, 1605, 1565), (1565, 1605, 1606, 1566), (1566, 1606, 1607, 1567), (1567, 1607, 1608, 1568), (1568, 1608, 1609, 1569), (1569, 1609, 1610, 1570), (1570, 1610, 1611, 1571), (1571, 1611, 1612, 1572), (1572, 1612, 1613, 1573), (1573, 1613, 1614, 1574), (1574, 1614, 1615, 1575), (1575, 1615, 1616, 1576), (1576, 1616, 1617, 1577), (1577, 1617, 1618, 1578), (1578, 1618, 1619, 1579), (1579, 1619, 1620, 1580), (1580, 1620, 1621, 1581), (1581, 1621, 1622, 1582), (1582, 1622, 1623, 1583), (1583, 1623, 1624, 1584), (1584, 1624, 1625, 1585), (1585, 1625, 1626, 1586), (1586, 1626, 1627, 1587), (1587, 1627, 1628, 1588), (1588, 1628, 1629, 1589), (1589, 1629, 1630, 1590), (1590, 1630, 1631, 1591), (1591, 1631, 1632, 1592), (1592, 1632, 1633, 1593), (1593, 1633, 1634, 1594), (1594, 1634, 1635, 1595), (1595, 1635, 1636, 1596), (1596, 1636, 1637, 1597), (1597, 1637, 1638, 1598), (1598, 1638, 1639, 1599), (1599, 1639, 1600, 1560), (1600, 1640, 1641, 1601), (1601, 1641, 1642, 1602), (1602, 1642, 1643, 1603), (1603, 1643, 1644, 1604), (1604, 1644, 1645, 1605), (1605, 1645, 1646, 1606), (1606, 1646, 1647, 1607), (1607, 1647, 1648, 1608), (1608, 1648, 1649, 1609), (1609, 1649, 1650, 1610), (1610, 1650, 1651, 1611), (1611, 1651, 1652, 1612), (1612, 1652, 1653, 1613), (1613, 1653, 1654, 1614), (1614, 1654, 1655, 1615), (1615, 1655, 1656, 1616), (1616, 1656, 1657, 1617), (1617, 1657, 1658, 1618), (1618, 1658, 1659, 1619), (1619, 1659, 1660, 1620), (1620, 1660, 1661, 1621), (1621, 1661, 1662, 1622), (1622, 1662, 1663, 1623), (1623, 1663, 1664, 1624), (1624, 1664, 1665, 1625), (1625, 1665, 1666, 1626), (1626, 1666, 1667, 1627), (1627, 1667, 1668, 1628), (1628, 1668, 1669, 1629), (1629, 1669, 1670, 1630), (1630, 1670, 1671, 1631), (1631, 1671, 1672, 1632), (1632, 1672, 1673, 1633), (1633, 1673, 1674, 1634), (1634, 1674, 1675, 1635), (1635, 1675, 1676, 1636), (1636, 1676, 1677, 1637), (1637, 1677, 1678, 1638), (1638, 1678, 1679, 1639), (1639, 1679, 1640, 1600), (1640, 1680, 1681, 1641), (1641, 1681, 1682, 1642), (1642, 1682, 1683, 1643), (1643, 1683, 1684, 1644), (1644, 1684, 1685, 1645), (1645, 1685, 1686, 1646), (1646, 1686, 1687, 1647), (1647, 1687, 1688, 1648), (1648, 1688, 1689, 1649), (1649, 1689, 1690, 1650), (1650, 1690, 1691, 1651), (1651, 1691, 1692, 1652), (1652, 1692, 1693, 1653), (1653, 1693, 1694, 1654), (1654, 1694, 1695, 1655), (1655, 1695, 1696, 1656), (1656, 1696, 1697, 1657), (1657, 1697, 1698, 1658), (1658, 1698, 1699, 1659), (1659, 1699, 1700, 1660), (1660, 1700, 1701, 1661), (1661, 1701, 1702, 1662), (1662, 1702, 1703, 1663), (1663, 1703, 1704, 1664), (1664, 1704, 1705, 1665), (1665, 1705, 1706, 1666), (1666, 1706, 1707, 1667), (1667, 1707, 1708, 1668), (1668, 1708, 1709, 1669), (1669, 1709, 1710, 1670), (1670, 1710, 1711, 1671), (1671, 1711, 1712, 1672), (1672, 1712, 1713, 1673), (1673, 1713, 1714, 1674), (1674, 1714, 1715, 1675), (1675, 1715, 1716, 1676), (1676, 1716, 1717, 1677), (1677, 1717, 1718, 1678), (1678, 1718, 1719, 1679), (1679, 1719, 1680, 1640), (1680, 1720, 1721, 1681), (1681, 1721, 1722, 1682), (1682, 1722, 1723, 1683), (1683, 1723, 1724, 1684), (1684, 1724, 1725, 1685), (1685, 1725, 1726, 1686), (1686, 1726, 1727, 1687), (1687, 1727, 1728, 1688), (1688, 1728, 1729, 1689), (1689, 1729, 1730, 1690), (1690, 1730, 1731, 1691), (1691, 1731, 1732, 1692), (1692, 1732, 1733, 1693), (1693, 1733, 1734, 1694), (1694, 1734, 1735, 1695), (1695, 1735, 1736, 1696), (1696, 1736, 1737, 1697), (1697, 1737, 1738, 1698), (1698, 1738, 1739, 1699), (1699, 1739, 1740, 1700), (1700, 1740, 1741, 1701), (1701, 1741, 1742, 1702), (1702, 1742, 1743, 1703), (1703, 1743, 1744, 1704), (1704, 1744, 1745, 1705), (1705, 1745, 1746, 1706), (1706, 1746, 1747, 1707), (1707, 1747, 1748, 1708), (1708, 1748, 1749, 1709), (1709, 1749, 1750, 1710), (1710, 1750, 1751, 1711), (1711, 1751, 1752, 1712), (1712, 1752, 1753, 1713), (1713, 1753, 1754, 1714), (1714, 1754, 1755, 1715), (1715, 1755, 1756, 1716), (1716, 1756, 1757, 1717), (1717, 1757, 1758, 1718), (1718, 1758, 1759, 1719), (1719, 1759, 1720, 1680), (1720, 1760, 1761, 1721), (1721, 1761, 1762, 1722), (1722, 1762, 1763, 1723), (1723, 1763, 1764, 1724), (1724, 1764, 1765, 1725), (1725, 1765, 1766, 1726), (1726, 1766, 1767, 1727), (1727, 1767, 1768, 1728), (1728, 1768, 1769, 1729), (1729, 1769, 1770, 1730), (1730, 1770, 1771, 1731), (1731, 1771, 1772, 1732), (1732, 1772, 1773, 1733), (1733, 1773, 1774, 1734), (1734, 1774, 1775, 1735), (1735, 1775, 1776, 1736), (1736, 1776, 1777, 1737), (1737, 1777, 1778, 1738), (1738, 1778, 1779, 1739), (1739, 1779, 1780, 1740), (1740, 1780, 1781, 1741), (1741, 1781, 1782, 1742), (1742, 1782, 1783, 1743), (1743, 1783, 1784, 1744), (1744, 1784, 1785, 1745), (1745, 1785, 1786, 1746), (1746, 1786, 1787, 1747), (1747, 1787, 1788, 1748), (1748, 1788, 1789, 1749), (1749, 1789, 1790, 1750), (1750, 1790, 1791, 1751), (1751, 1791, 1792, 1752), (1752, 1792, 1793, 1753), (1753, 1793, 1794, 1754), (1754, 1794, 1795, 1755), (1755, 1795, 1796, 1756), (1756, 1796, 1797, 1757), (1757, 1797, 1798, 1758), (1758, 1798, 1799, 1759), (1759, 1799, 1760, 1720), (1760, 1800, 1801, 1761), (1761, 1801, 1802, 1762), (1762, 1802, 1803, 1763), (1763, 1803, 1804, 1764), (1764, 1804, 1805, 1765), (1765, 1805, 1806, 1766), (1766, 1806, 1807, 1767), (1767, 1807, 1808, 1768), (1768, 1808, 1809, 1769), (1769, 1809, 1810, 1770), (1770, 1810, 1811, 1771), (1771, 1811, 1812, 1772), (1772, 1812, 1813, 1773), (1773, 1813, 1814, 1774), (1774, 1814, 1815, 1775), (1775, 1815, 1816, 1776), (1776, 1816, 1817, 1777), (1777, 1817, 1818, 1778), (1778, 1818, 1819, 1779), (1779, 1819, 1820, 1780), (1780, 1820, 1821, 1781), (1781, 1821, 1822, 1782), (1782, 1822, 1823, 1783), (1783, 1823, 1824, 1784), (1784, 1824, 1825, 1785), (1785, 1825, 1826, 1786), (1786, 1826, 1827, 1787), (1787, 1827, 1828, 1788), (1788, 1828, 1829, 1789), (1789, 1829, 1830, 1790), (1790, 1830, 1831, 1791), (1791, 1831, 1832, 1792), (1792, 1832, 1833, 1793), (1793, 1833, 1834, 1794), (1794, 1834, 1835, 1795), (1795, 1835, 1836, 1796), (1796, 1836, 1837, 1797), (1797, 1837, 1838, 1798), (1798, 1838, 1839, 1799), (1799, 1839, 1800, 1760), (1800, 1840, 1841, 1801), (1801, 1841, 1842, 1802), (1802, 1842, 1843, 1803), (1803, 1843, 1844, 1804), (1804, 1844, 1845, 1805), (1805, 1845, 1846, 1806), (1806, 1846, 1847, 1807), (1807, 1847, 1848, 1808), (1808, 1848, 1849, 1809), (1809, 1849, 1850, 1810), (1810, 1850, 1851, 1811), (1811, 1851, 1852, 1812), (1812, 1852, 1853, 1813), (1813, 1853, 1854, 1814), (1814, 1854, 1855, 1815), (1815, 1855, 1856, 1816), (1816, 1856, 1857, 1817), (1817, 1857, 1858, 1818), (1818, 1858, 1859, 1819), (1819, 1859, 1860, 1820), (1820, 1860, 1861, 1821), (1821, 1861, 1862, 1822), (1822, 1862, 1863, 1823), (1823, 1863, 1864, 1824), (1824, 1864, 1865, 1825), (1825, 1865, 1866, 1826), (1826, 1866, 1867, 1827), (1827, 1867, 1868, 1828), (1828, 1868, 1869, 1829), (1829, 1869, 1870, 1830), (1830, 1870, 1871, 1831), (1831, 1871, 1872, 1832), (1832, 1872, 1873, 1833), (1833, 1873, 1874, 1834), (1834, 1874, 1875, 1835), (1835, 1875, 1876, 1836), (1836, 1876, 1877, 1837), (1837, 1877, 1878, 1838), (1838, 1878, 1879, 1839), (1839, 1879, 1840, 1800), (1840, 1880, 1881, 1841), (1841, 1881, 1882, 1842), (1842, 1882, 1883, 1843), (1843, 1883, 1884, 1844), (1844, 1884, 1885, 1845), (1845, 1885, 1886, 1846), (1846, 1886, 1887, 1847), (1847, 1887, 1888, 1848), (1848, 1888, 1889, 1849), (1849, 1889, 1890, 1850), (1850, 1890, 1891, 1851), (1851, 1891, 1892, 1852), (1852, 1892, 1893, 1853), (1853, 1893, 1894, 1854), (1854, 1894, 1895, 1855), (1855, 1895, 1896, 1856), (1856, 1896, 1897, 1857), (1857, 1897, 1898, 1858), (1858, 1898, 1899, 1859), (1859, 1899, 1900, 1860), (1860, 1900, 1901, 1861), (1861, 1901, 1902, 1862), (1862, 1902, 1903, 1863), (1863, 1903, 1904, 1864), (1864, 1904, 1905, 1865), (1865, 1905, 1906, 1866), (1866, 1906, 1907, 1867), (1867, 1907, 1908, 1868), (1868, 1908, 1909, 1869), (1869, 1909, 1910, 1870), (1870, 1910, 1911, 1871), (1871, 1911, 1912, 1872), (1872, 1912, 1913, 1873), (1873, 1913, 1914, 1874), (1874, 1914, 1915, 1875), (1875, 1915, 1916, 1876), (1876, 1916, 1917, 1877), (1877, 1917, 1918, 1878), (1878, 1918, 1919, 1879), (1879, 1919, 1880, 1840), (1880, 0, 1, 1881), (1881, 1, 2, 1882), (1882, 2, 3, 1883), (1883, 3, 4, 1884), (1884, 4, 5, 1885), (1885, 5, 6, 1886), (1886, 6, 7, 1887), (1887, 7, 8, 1888), (1888, 8, 9, 1889), (1889, 9, 10, 1890), (1890, 10, 11, 1891), (1891, 11, 12, 1892), (1892, 12, 13, 1893), (1893, 13, 14, 1894), (1894, 14, 15, 1895), (1895, 15, 16, 1896), (1896, 16, 17, 1897), (1897, 17, 18, 1898), (1898, 18, 19, 1899), (1899, 19, 20, 1900), (1900, 20, 21, 1901), (1901, 21, 22, 1902), (1902, 22, 23, 1903), (1903, 23, 24, 1904), (1904, 24, 25, 1905), (1905, 25, 26, 1906), (1906, 26, 27, 1907), (1907, 27, 28, 1908), (1908, 28, 29, 1909), (1909, 29, 30, 1910), (1910, 30, 31, 1911), (1911, 31, 32, 1912), (1912, 32, 33, 1913), (1913, 33, 34, 1914), (1914, 34, 35, 1915), (1915, 35, 36, 1916), (1916, 36, 37, 1917), (1917, 37, 38, 1918), (1918, 38, 39, 1919), (1919, 39, 0, 1880)])
me_torus_001.use_remesh_preserve_volume = False
me_torus_001.use_remesh_preserve_attributes = False
me_torus_001.use_mirror_vertex_groups = False
me_torus_001.update()
me_plane = bpy.data.meshes.new('Plane')
me_plane.from_pydata([(-1.0, -1.0, 0.0), (1.0, -1.0, 0.0), (-1.0, 1.0, 0.0), (1.0, 1.0, 0.0)], [], [(0, 1, 3, 2)])
me_plane.use_remesh_preserve_volume = False
me_plane.use_remesh_preserve_attributes = False
me_plane.use_mirror_vertex_groups = False
me_plane.update()

# ---- objects
ob_torus_001 = bpy.data.objects.new('Torus.001', me_torus_001)
ob_plane = bpy.data.objects.new('Plane', me_plane)
ob_lamp = bpy.data.objects.new('Lamp', light_lamp)
ob_camera = bpy.data.objects.new('Camera', cam_camera)

# ---- transforms, parenting, visibility, modifiers, constraints
ob_torus_001.location = (0.07841, 0.3358, 0.4312)
ob_torus_001.lineart.crease_threshold = 0.0
_m = ob_torus_001.modifiers.new('Subsurf', 'SUBSURF')
_m.uv_smooth = 'PRESERVE_CORNERS'
_m.quality = 2
_m.levels = 4
_m.show_only_control_edges = False
_m = ob_torus_001.modifiers.new('Wave', 'WAVE')
_m.use_y = False
ob_plane.location = (0.0, 0.0, 0.0)
ob_plane.scale = (7.972, 7.972, 7.972)
ob_plane.lineart.crease_threshold = 0.0
ob_lamp.location = (4.076, 1.005, 5.904)
ob_lamp.rotation_euler = (0.6503, 0.05522, 1.866)
ob_lamp.lock_rotations_4d = False
ob_lamp.empty_display_type = 'ARROWS'
ob_lamp.color = (0.0, 0.0, 0.0, 0.0)
ob_lamp.lineart.crease_threshold = 0.0
ob_camera.location = (7.481, -6.508, 5.344)
ob_camera.rotation_euler = (1.109, 0.0, 0.8149)
ob_camera.lock_rotations_4d = False
ob_camera.empty_display_type = 'ARROWS'
ob_camera.color = (0.0, 0.0, 0.0, 0.0)
ob_camera.display_type = 'WIRE'
ob_camera.lineart.crease_threshold = 0.0

# ---- collection membership
col_collection_1.objects.link(ob_torus_001)
col_collection_1.objects.link(ob_plane)
col_collection_1.objects.link(ob_lamp)
col_collection_1.objects.link(ob_camera)

# ---- scene / render settings (as saved in the file)
scene.camera = ob_camera
scene.frame_start = 1; scene.frame_end = 250; scene.frame_set(59)
scene.render.engine = 'BLENDER_EEVEE_NEXT'
scene.render.resolution_percentage = 50
scene.render.dither_intensity = 0.0
scene.cycles.use_denoising = False
scene.cycles.samples = 128
scene.cycles.sampling_pattern = 'TABULATED_SOBOL'
scene.cycles.use_adaptive_sampling = False
scene.cycles.use_light_tree = False
scene.cycles.blur_glossy = 0.0
scene.cycles.sample_clamp_indirect = 0.0
scene.view_settings.view_transform = 'Standard'
bpy.context.view_layer.update()
